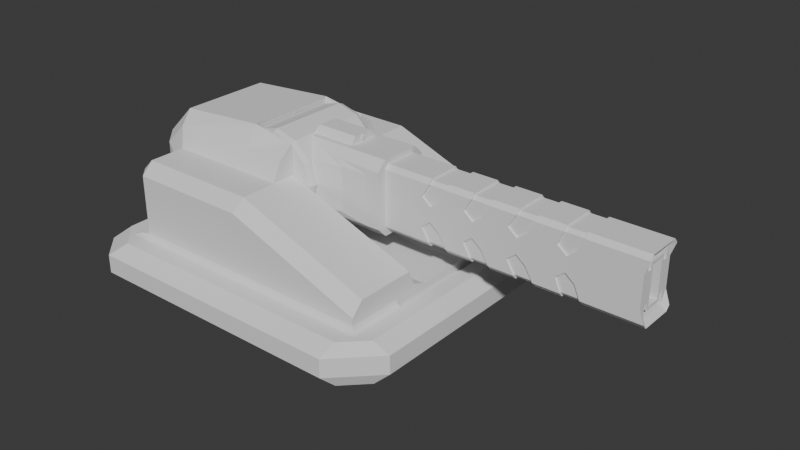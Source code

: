 # Source: heavyrailsniper.blend  (saved by Blender 4.2.66; exported with 4.5.12 LTS)
import bpy
from mathutils import Matrix  # noqa: F401  (used for matrix-valued properties, if any)

bpy.ops.wm.read_factory_settings(use_empty=True)
scene = bpy.context.scene
scene.name = 'Scene'

# ---- collections
col_seut__scene = bpy.data.collections.new('SEUT (Scene)'); scene.collection.children.link(col_seut__scene)
col_main__scene = bpy.data.collections.new('Main (Scene)'); col_seut__scene.children.link(col_main__scene)
col_collision___main__scene = bpy.data.collections.new('Collision - Main (Scene)'); col_seut__scene.children.link(col_collision___main__scene)
col_bs1__scene = bpy.data.collections.new('BS1 (Scene)'); col_seut__scene.children.link(col_bs1__scene)
col_bs2__scene = bpy.data.collections.new('BS2 (Scene)'); col_seut__scene.children.link(col_bs2__scene)
col_bs3__scene = bpy.data.collections.new('BS3 (Scene)'); col_seut__scene.children.link(col_bs3__scene)
col_lod1__scene = bpy.data.collections.new('LOD1 (Scene)'); col_seut__scene.children.link(col_lod1__scene)
col_lod2__scene = bpy.data.collections.new('LOD2 (Scene)'); col_seut__scene.children.link(col_lod2__scene)
col_lod3__scene = bpy.data.collections.new('LOD3 (Scene)'); col_seut__scene.children.link(col_lod3__scene)
col_bs1_lod1__scene = bpy.data.collections.new('BS1_LOD1 (Scene)'); col_seut__scene.children.link(col_bs1_lod1__scene)

# ---- world
world_world = bpy.data.worlds.new('World'); scene.world = world_world
world_world.use_nodes = True; world_world.node_tree.nodes.clear()
_N = world_world.node_tree.nodes; _L = world_world.node_tree.links
n0 = _N.new('ShaderNodeOutputWorld'); n0.name = 'World Output'; n0.location = (300, 300)
n1 = _N.new('ShaderNodeBackground'); n1.name = 'Background'; n1.location = (10, 300)
n1.inputs[0].default_value = (0.05088, 0.05088, 0.05088, 1.0)
_L.new(n1.outputs[0], n0.inputs[0])
n0.is_active_output = True
world_world.color = (0.05088, 0.05088, 0.05088)
world_world.sun_shadow_jitter_overblur = 0.0

# ---- meshes
me_cube_001 = bpy.data.meshes.new('Cube.001')
me_cube_001.from_pydata([(3.027, -0.6875, -0.6718), (3.027, -0.5581, -0.8231), (3.027, -0.5581, 1.355), (3.027, -0.6875, 1.203), (3.027, 0.5581, -0.8231), (3.027, 0.6875, -0.6718), (3.027, 0.6875, 1.203), (3.027, 0.5581, 1.355), (3.027, 1.0, -0.6718), (3.027, 0.6875, -0.9843), (3.027, 0.6875, 1.516), (3.027, 1.0, 1.203), (3.027, -0.6875, -0.9843), (3.027, -1.0, -0.6718), (3.027, -1.0, 1.203), (3.027, -0.6875, 1.516), (10.53, 0.6875, -0.6718), (10.53, 0.5581, -0.8231), (10.53, 0.5581, 1.355), (10.53, 0.6875, 1.203), (10.53, -0.5581, -0.8231), (10.53, -0.6875, -0.6718), (10.53, -0.6875, 1.203), (10.53, -0.5581, 1.355), (3.027, -1.0, -0.2343), (3.027, -1.0, 0.7657), (3.027, 1.0, 0.7657), (3.027, 1.0, -0.2343), (3.027, -0.6875, -0.2343), (3.027, -0.6875, 0.7657), (3.027, 0.6875, 0.7657), (3.027, 0.6875, -0.2343), (10.53, -0.6875, -0.2343), (10.53, -0.6875, 0.7657), (10.53, 0.6875, 0.7657), (10.53, 0.6875, -0.2343), (5.288, -0.5581, -0.8231), (4.665, -0.5581, -0.8231), (6.788, -0.5581, -0.8231), (6.165, -0.5581, -0.8231), (8.288, -0.5581, -0.8231), (7.665, -0.5581, -0.8231), (9.783, -0.5581, -0.8231), (9.17, -0.5581, -0.8231), (9.17, -0.6875, -0.6718), (9.784, -0.6875, -0.6718), (7.664, -0.6875, -0.6718), (8.289, -0.6875, -0.6718), (6.164, -0.6875, -0.6718), (6.789, -0.6875, -0.6718), (4.664, -0.6875, -0.6718), (5.289, -0.6875, -0.6718), (5.289, 0.6875, -0.6718), (4.664, 0.6875, -0.6718), (6.789, 0.6875, -0.6718), (6.164, 0.6875, -0.6718), (8.289, 0.6875, -0.6718), (7.664, 0.6875, -0.6718), (9.784, 0.6875, -0.6718), (9.17, 0.6875, -0.6718), (9.17, 0.5581, -0.8231), (9.783, 0.5581, -0.8231), (7.665, 0.5581, -0.8231), (8.288, 0.5581, -0.8231), (6.165, 0.5581, -0.8231), (6.788, 0.5581, -0.8231), (4.665, 0.5581, -0.8231), (5.288, 0.5581, -0.8231), (5.289, 0.6875, 1.203), (4.664, 0.6875, 1.203), (6.789, 0.6875, 1.203), (6.164, 0.6875, 1.203), (8.289, 0.6875, 1.203), (7.664, 0.6875, 1.203), (9.784, 0.6875, 1.203), (9.17, 0.6875, 1.203), (9.784, -0.6875, 1.203), (9.17, -0.6875, 1.203), (8.289, -0.6875, 1.203), (7.664, -0.6875, 1.203), (6.789, -0.6875, 1.203), (6.164, -0.6875, 1.203), (5.289, -0.6875, 1.203), (4.664, -0.6875, 1.203), (9.17, -0.5581, 1.355), (9.783, -0.5581, 1.355), (7.665, -0.5581, 1.355), (8.288, -0.5581, 1.355), (6.165, -0.5581, 1.355), (6.788, -0.5581, 1.355), (4.665, -0.5581, 1.355), (5.288, -0.5581, 1.355), (5.288, 0.5581, 1.355), (4.665, 0.5581, 1.355), (6.788, 0.5581, 1.355), (6.165, 0.5581, 1.355), (8.288, 0.5581, 1.355), (7.665, 0.5581, 1.355), (9.783, 0.5581, 1.355), (9.17, 0.5581, 1.355), (5.028, -0.6875, 0.7657), (4.401, -0.6875, 0.7657), (4.714, -0.6875, 0.5157), (6.528, -0.6875, 0.7657), (5.901, -0.6875, 0.7657), (6.214, -0.6875, 0.5157), (8.028, -0.6875, 0.7657), (7.401, -0.6875, 0.7657), (7.714, -0.6875, 0.5157), (9.6, -0.6875, 0.7657), (8.986, -0.6875, 0.7657), (9.293, -0.6875, 0.5157), (4.401, -0.6875, -0.2343), (5.028, -0.6875, -0.2343), (4.714, -0.6875, 0.01571), (5.901, -0.6875, -0.2343), (6.528, -0.6875, -0.2343), (6.214, -0.6875, 0.01571), (7.401, -0.6875, -0.2343), (8.028, -0.6875, -0.2343), (7.714, -0.6875, 0.01571), (8.986, -0.6875, -0.2343), (9.6, -0.6875, -0.2343), (9.293, -0.6875, 0.01571), (5.028, 0.6875, -0.2343), (4.401, 0.6875, -0.2343), (4.714, 0.6875, 0.01571), (6.528, 0.6875, -0.2343), (5.901, 0.6875, -0.2343), (6.214, 0.6875, 0.01571), (8.028, 0.6875, -0.2343), (7.401, 0.6875, -0.2343), (7.714, 0.6875, 0.01571), (9.6, 0.6875, -0.2343), (8.986, 0.6875, -0.2343), (9.293, 0.6875, 0.01571), (4.401, 0.6875, 0.7657), (5.028, 0.6875, 0.7657), (4.714, 0.6875, 0.5157), (5.901, 0.6875, 0.7657), (6.528, 0.6875, 0.7657), (6.214, 0.6875, 0.5157), (7.401, 0.6875, 0.7657), (8.028, 0.6875, 0.7657), (7.714, 0.6875, 0.5157), (8.986, 0.6875, 0.7657), (9.6, 0.6875, 0.7657), (9.293, 0.6875, 0.5157), (4.714, -0.625, 0.5157), (5.028, -0.625, 0.7657), (4.401, -0.625, 0.7657), (6.214, -0.625, 0.5157), (6.528, -0.625, 0.7657), (5.901, -0.625, 0.7657), (7.714, -0.625, 0.5157), (8.028, -0.625, 0.7657), (7.401, -0.625, 0.7657), (9.293, -0.625, 0.5157), (9.6, -0.625, 0.7657), (8.986, -0.625, 0.7657), (4.714, -0.625, 0.01571), (4.401, -0.625, -0.2343), (5.028, -0.625, -0.2343), (6.214, -0.625, 0.01571), (5.901, -0.625, -0.2343), (6.528, -0.625, -0.2343), (7.714, -0.625, 0.01571), (7.401, -0.625, -0.2343), (8.028, -0.625, -0.2343), (9.293, -0.625, 0.01571), (8.986, -0.625, -0.2343), (9.6, -0.625, -0.2343), (4.714, 0.625, 0.01571), (5.028, 0.625, -0.2343), (4.401, 0.625, -0.2343), (6.214, 0.625, 0.01571), (6.528, 0.625, -0.2343), (5.901, 0.625, -0.2343), (7.714, 0.625, 0.01571), (8.028, 0.625, -0.2343), (7.401, 0.625, -0.2343), (9.293, 0.625, 0.01571), (9.6, 0.625, -0.2343), (8.986, 0.625, -0.2343), (4.714, 0.625, 0.5157), (4.401, 0.625, 0.7657), (5.028, 0.625, 0.7657), (6.214, 0.625, 0.5157), (5.901, 0.625, 0.7657), (6.528, 0.625, 0.7657), (7.714, 0.625, 0.5157), (7.401, 0.625, 0.7657), (8.028, 0.625, 0.7657), (9.293, 0.625, 0.5157), (8.986, 0.625, 0.7657), (9.6, 0.625, 0.7657), (5.289, 0.6304, -0.6465), (4.664, 0.6279, -0.653), (6.789, 0.6304, -0.6465), (6.164, 0.6279, -0.653), (8.289, 0.6304, -0.6465), (7.664, 0.6279, -0.653), (9.784, 0.6299, -0.6476), (9.17, 0.6281, -0.6523), (5.289, -0.6304, 1.178), (4.664, -0.6279, 1.184), (6.789, -0.6304, 1.178), (6.164, -0.6279, 1.184), (8.289, -0.6304, 1.178), (7.664, -0.6279, 1.184), (9.784, -0.6299, 1.179), (9.17, -0.6281, 1.184), (4.665, 0.5319, -0.7663), (5.288, 0.5319, -0.7663), (5.288, -0.5319, -0.7663), (4.665, -0.5319, -0.7663), (6.165, 0.5319, -0.7663), (6.788, 0.5319, -0.7663), (6.788, -0.5319, -0.7663), (6.165, -0.5319, -0.7663), (7.665, 0.5319, -0.7663), (8.288, 0.5319, -0.7663), (8.288, -0.5319, -0.7663), (7.665, -0.5319, -0.7663), (9.17, 0.5319, -0.7663), (9.783, 0.5319, -0.7663), (9.783, -0.5319, -0.7663), (9.17, -0.5319, -0.7663), (4.665, -0.5319, 1.298), (5.288, -0.5319, 1.298), (5.288, 0.5319, 1.298), (4.665, 0.5319, 1.298), (6.165, -0.5319, 1.298), (6.788, -0.5319, 1.298), (6.788, 0.5319, 1.298), (6.165, 0.5319, 1.298), (7.665, -0.5319, 1.298), (8.288, -0.5319, 1.298), (8.288, 0.5319, 1.298), (7.665, 0.5319, 1.298), (9.17, -0.5319, 1.298), (9.783, -0.5319, 1.298), (9.783, 0.5319, 1.298), (9.17, 0.5319, 1.298), (5.289, 0.6304, 1.178), (4.664, 0.6279, 1.184), (6.789, 0.6304, 1.178), (6.164, 0.6279, 1.184), (8.289, 0.6304, 1.178), (7.664, 0.6279, 1.184), (9.784, 0.6299, 1.179), (9.17, 0.6281, 1.184), (4.664, -0.6279, -0.653), (5.289, -0.6304, -0.6465), (6.164, -0.6279, -0.653), (6.789, -0.6304, -0.6465), (7.664, -0.6279, -0.653), (8.289, -0.6304, -0.6465), (9.17, -0.6281, -0.6523), (9.784, -0.6299, -0.6476), (11.56, 0.4707, -0.6049), (11.56, 0.4707, 1.136), (11.56, -0.4707, -0.6049), (11.56, -0.4707, 1.136), (11.56, -0.4793, 0.7657), (11.56, 0.4793, -0.2343), (11.56, -0.4793, -0.2343), (11.56, 0.4793, 0.7657), (11.71, 0.6875, -0.6718), (11.71, 0.5581, -0.8231), (11.71, 0.5581, 1.355), (11.71, 0.6875, 1.203), (11.71, -0.5581, -0.8231), (11.71, -0.6875, -0.6718), (11.71, -0.6875, 1.203), (11.71, -0.5581, 1.355), (11.56, -0.6875, 0.7657), (11.56, 0.6875, -0.2343), (11.56, -0.6875, -0.2343), (11.56, 0.6875, 0.7657), (3.027, -0.3263, 0.7639), (3.027, -0.3212, 0.9833), (3.027, 0.3263, -0.2325), (3.027, 0.3212, -0.4519), (3.027, -0.3263, -0.2325), (3.027, 0.3263, 0.7639), (3.027, -0.3212, -0.4519), (3.027, 0.3212, 0.9833), (3.027, -0.4793, 0.7657), (3.027, -0.4707, 1.136), (3.027, 0.4793, -0.2343), (3.027, 0.4707, -0.6049), (3.027, -0.4793, -0.2343), (3.027, 0.4793, 0.7657), (3.027, -0.4707, -0.6049), (3.027, 0.4707, 1.136), (11.56, -0.4793, -0.2343), (11.56, -0.4793, 0.7657), (11.56, 0.4793, 0.7657), (11.56, 0.4793, -0.2343), (11.56, -0.2438, 0.763), (11.56, -0.2406, 0.9008), (11.56, 0.2438, -0.2316), (11.56, 0.2406, -0.3694), (11.56, -0.2438, -0.2316), (11.56, 0.2438, 0.763), (11.56, -0.2406, -0.3694), (11.56, 0.2406, 0.9008), (11.56, -0.3263, 0.7639), (11.56, -0.3212, 0.9833), (11.56, 0.3263, -0.2325), (11.56, 0.3212, -0.4519), (11.56, -0.3263, -0.2325), (11.56, 0.3263, 0.7639), (11.56, -0.3212, -0.4519), (11.56, 0.3212, 0.9833), (3.027, -0.2438, 0.763), (3.027, -0.2406, 0.9008), (3.027, 0.2438, -0.2316), (3.027, 0.2406, -0.3694), (3.027, -0.2438, -0.2316), (3.027, 0.2438, 0.763), (3.027, -0.2406, -0.3694), (3.027, 0.2406, 0.9008), (0.09496, 0.6875, -0.9843), (0.09496, 0.6875, 1.516), (0.09496, -0.6875, -0.9843), (0.09496, -0.6875, 1.516), (3.027, -1.0, 1.016), (3.027, 1.0, -0.4843), (3.027, -1.0, -0.4843), (3.027, -1.0, 0.2657), (3.027, 1.0, 1.016), (3.027, 1.0, 0.2657), (0.1575, 0.75, -0.9218), (2.503, 1.0, -0.6718), (0.5632, 0.875, -0.7968), (1.422, 0.9665, -0.7053), (2.503, -1.0, -0.6718), (0.1575, -0.75, -0.9218), (1.422, -0.9665, -0.7053), (0.5632, -0.875, -0.7968), (0.1575, -0.75, 1.453), (2.503, -1.0, 1.203), (0.5632, -0.875, 1.328), (1.422, -0.9665, 1.237), (0.595, -1.26, 1.016), (2.54, -1.0, 1.016), (0.8556, -1.2, 1.016), (1.568, -1.054, 1.016), (2.503, 1.0, 1.203), (0.1575, 0.75, 1.453), (1.422, 0.9665, 1.237), (0.5632, 0.875, 1.328), (0.595, 1.26, 1.016), (2.54, 1.0, 1.016), (0.8556, 1.2, 1.016), (1.568, 1.054, 1.016), (0.662, -1.273, 0.7657), (2.554, -1.0, 0.7657), (0.9154, -1.207, 0.7657), (1.608, -1.055, 0.7657), (0.7959, 1.26, 0.2657), (2.581, 1.0, 0.2657), (1.035, 1.2, 0.2657), (1.688, 1.054, 0.2657), (0.7959, -1.26, 0.2657), (2.581, -1.0, 0.2657), (1.035, -1.2, 0.2657), (1.688, -1.054, 0.2657), (0.662, 1.273, 0.7657), (2.554, 1.0, 0.7657), (0.9154, 1.207, 0.7657), (1.608, 1.055, 0.7657), (0.662, -1.273, -0.2343), (2.554, -1.0, -0.2343), (0.9154, -1.207, -0.2343), (1.608, -1.055, -0.2343), (0.595, -1.26, -0.4843), (2.54, -1.0, -0.4843), (0.8556, -1.2, -0.4843), (1.568, -1.054, -0.4843), (0.595, 1.26, -0.4843), (2.54, 1.0, -0.4843), (0.8556, 1.2, -0.4843), (1.568, 1.054, -0.4843), (0.662, 1.273, -0.2343), (2.554, 1.0, -0.2343), (0.9154, 1.207, -0.2343), (1.608, 1.055, -0.2343), (-0.7041, 1.559, 1.693), (-0.7041, 1.387, 1.766), (-0.7041, -1.559, 1.693), (-0.7041, -1.387, 1.766), (0.009692, 1.559, 1.502), (0.04593, 1.387, 1.565), (0.009692, -1.559, 1.502), (0.04593, -1.387, 1.565), (0.595, 1.387, 1.016), (0.5322, 1.559, 0.9795), (0.5322, -1.559, 0.9795), (0.595, -1.387, 1.016), (0.7959, 1.387, 0.2657), (0.7235, 1.559, 0.2657), (0.7235, -1.559, 0.2657), (0.7959, -1.387, 0.2657), (0.595, 1.387, -0.4843), (0.5322, 1.559, -0.4481), (0.5322, -1.559, -0.4481), (0.595, -1.387, -0.4843), (0.009692, 1.559, -0.9706), (0.04593, 1.387, -1.033), (0.009692, -1.559, -0.9706), (0.04593, -1.387, -1.033), (-0.7041, 1.559, -1.162), (-0.7041, 1.387, -1.234), (-0.7041, -1.559, -1.162), (-0.7041, -1.387, -1.234), (-1.418, 1.559, -0.9706), (-1.454, 1.387, -1.033), (-1.418, -1.559, -0.9706), (-1.454, -1.387, -1.033), (-1.94, 1.559, -0.4481), (-2.003, 1.387, -0.4843), (-1.94, -1.559, -0.4481), (-2.003, -1.387, -0.4843), (-2.132, 1.559, 0.2657), (-2.204, 1.387, 0.2657), (-2.132, -1.559, 0.2657), (-2.204, -1.387, 0.2657), (-1.94, 1.559, 0.9795), (-2.003, 1.387, 1.016), (-1.94, -1.559, 0.9795), (-2.003, -1.387, 1.016), (-1.418, 1.559, 1.502), (-1.454, 1.387, 1.565), (-1.418, -1.559, 1.502), (-1.454, -1.387, 1.565), (0.04593, -0.6875, 1.565), (0.04593, 0.6875, 1.565), (1.561, 0.6875, 1.516), (1.561, -0.6875, 1.516), (0.09496, 0.5156, 1.516), (0.09496, -0.5156, 1.516), (0.04593, -0.5156, 1.565), (0.04593, 0.5156, 1.565), (1.561, -0.5156, 1.516), (1.561, 0.5156, 1.516), (0.09496, 0.3438, 1.766), (0.09496, -0.3438, 1.766), (1.561, -0.3438, 1.766), (1.561, 0.3438, 1.766), (1.561, -0.4297, 1.641), (1.561, 0.4297, 1.641), (1.591, 0.0975, 1.641), (1.591, 0.08444, 1.592), (1.591, 0.04875, 1.556), (1.591, 0.0, 1.543), (1.591, -0.04875, 1.556), (1.591, -0.08444, 1.592), (1.591, -0.0975, 1.641), (1.591, -0.08444, 1.689), (1.591, -0.04875, 1.725), (1.591, 0.0, 1.738), (1.591, 0.04875, 1.725), (1.591, 0.08444, 1.689), (1.561, -0.0975, 1.641), (1.561, -0.08444, 1.689), (1.561, -0.04875, 1.725), (1.561, 0.08444, 1.689), (1.561, 0.04875, 1.725), (1.561, 0.0, 1.738), (1.561, -0.04875, 1.556), (1.561, -0.08444, 1.592), (1.561, 0.0, 1.543), (1.561, 0.04875, 1.556), (1.561, 0.08444, 1.592), (1.561, 0.0975, 1.641)], [], [(122, 45, 21, 32), (5, 4, 9, 8), (7, 6, 11, 10), (1, 0, 13, 12), (3, 2, 15, 14), (4, 1, 12, 9), (29, 3, 14, 328, 25), (2, 7, 10, 15), (31, 5, 8, 329, 27), (32, 21, 273, 278), (30, 6, 69, 136), (76, 109, 33, 22), (119, 47, 44, 121), (78, 106, 110, 77), (146, 74, 19, 34), (96, 87, 84, 99), (45, 42, 20, 21), (87, 78, 77, 84), (31, 30, 136, 138, 126, 125), (61, 58, 16, 17), (17, 16, 268, 269), (35, 34, 279, 277), (6, 30, 26, 332, 11), (30, 31, 27, 333, 26), (0, 28, 24, 330, 13), (28, 29, 25, 331, 24), (124, 126, 138, 137, 139, 141, 129, 128), (127, 129, 141, 140, 142, 144, 132, 131), (130, 132, 144, 143, 145, 147, 135, 134), (133, 135, 147, 146, 34, 35), (67, 52, 55, 64), (65, 54, 57, 62), (63, 56, 59, 60), (58, 133, 35, 16), (100, 102, 114, 113, 115, 117, 105, 104), (103, 105, 117, 116, 118, 120, 108, 107), (106, 108, 120, 119, 121, 123, 111, 110), (109, 111, 123, 122, 32, 33), (98, 85, 23, 18), (2, 3, 83, 90), (91, 82, 81, 88), (89, 80, 79, 86), (51, 36, 39, 48), (49, 38, 41, 46), (47, 40, 43, 44), (42, 61, 17, 20), (29, 28, 112, 114, 102, 101), (7, 2, 90, 93), (92, 91, 88, 95), (94, 89, 86, 97), (137, 68, 71, 139), (140, 70, 73, 142), (143, 72, 75, 145), (74, 98, 18, 19), (3, 29, 101, 83), (82, 100, 104, 81), (80, 103, 107, 79), (85, 76, 22, 23), (4, 5, 53, 66), (28, 0, 50, 112), (113, 51, 48, 115), (116, 49, 46, 118), (6, 7, 93, 69), (68, 92, 95, 71), (70, 94, 97, 73), (72, 96, 99, 75), (5, 31, 125, 53), (52, 124, 128, 55), (54, 127, 131, 57), (56, 130, 134, 59), (1, 4, 66, 37), (36, 67, 64, 39), (38, 65, 62, 41), (40, 63, 60, 43), (104, 105, 151, 153), (44, 43, 227, 258), (57, 131, 180, 201), (94, 70, 246, 234), (42, 45, 259, 226), (69, 93, 231, 245), (105, 103, 152, 151), (46, 41, 223, 256), (130, 56, 200, 179), (101, 102, 148, 150), (40, 47, 257, 222), (55, 128, 177, 199), (92, 68, 244, 230), (48, 39, 219, 254), (99, 84, 240, 243), (102, 100, 149, 148), (38, 49, 255, 218), (127, 54, 198, 176), (50, 37, 215, 252), (53, 125, 174, 197), (85, 98, 242, 241), (36, 51, 253, 214), (60, 59, 203, 224), (124, 52, 196, 173), (97, 86, 236, 239), (58, 61, 225, 202), (146, 147, 193, 195), (62, 57, 201, 220), (87, 96, 238, 237), (56, 63, 221, 200), (147, 145, 194, 193), (64, 55, 199, 216), (143, 144, 190, 192), (95, 88, 232, 235), (54, 65, 217, 198), (66, 53, 197, 212), (144, 142, 191, 190), (89, 94, 234, 233), (52, 67, 213, 196), (140, 141, 187, 189), (145, 75, 251, 194), (93, 90, 228, 231), (74, 146, 195, 250), (141, 139, 188, 187), (142, 73, 249, 191), (137, 138, 184, 186), (91, 92, 230, 229), (72, 143, 192, 248), (139, 71, 247, 188), (138, 136, 185, 184), (43, 60, 224, 227), (70, 140, 189, 246), (134, 135, 181, 183), (136, 69, 245, 185), (61, 42, 226, 225), (68, 137, 186, 244), (0, 1, 37, 50), (149, 150, 148), (152, 153, 151), (155, 156, 154), (158, 159, 157), (161, 162, 160), (164, 165, 163), (167, 168, 166), (170, 171, 169), (173, 174, 172), (176, 177, 175), (179, 180, 178), (182, 183, 181), (185, 186, 184), (188, 189, 187), (191, 192, 190), (194, 195, 193), (173, 196, 197, 174), (176, 198, 199, 177), (179, 200, 201, 180), (182, 202, 203, 183), (149, 204, 205, 150), (152, 206, 207, 153), (155, 208, 209, 156), (158, 210, 211, 159), (213, 214, 215, 212), (217, 218, 219, 216), (221, 222, 223, 220), (225, 226, 227, 224), (229, 230, 231, 228), (233, 234, 235, 232), (237, 238, 239, 236), (241, 242, 243, 240), (230, 244, 245, 231), (234, 246, 247, 235), (238, 248, 249, 239), (242, 250, 251, 243), (204, 229, 228, 205), (206, 233, 232, 207), (208, 237, 236, 209), (210, 241, 240, 211), (253, 162, 161, 252), (255, 165, 164, 254), (257, 168, 167, 256), (259, 171, 170, 258), (244, 186, 185, 245), (246, 189, 188, 247), (248, 192, 191, 249), (250, 195, 194, 251), (196, 213, 212, 197), (198, 217, 216, 199), (200, 221, 220, 201), (202, 225, 224, 203), (214, 253, 252, 215), (218, 255, 254, 219), (222, 257, 256, 223), (226, 259, 258, 227), (133, 58, 202, 182), (108, 106, 155, 154), (71, 95, 235, 247), (96, 72, 248, 238), (59, 134, 183, 203), (107, 108, 154, 156), (100, 82, 204, 149), (111, 109, 158, 157), (73, 97, 239, 249), (98, 74, 250, 242), (83, 101, 150, 205), (110, 111, 157, 159), (103, 80, 206, 152), (114, 112, 161, 160), (75, 99, 243, 251), (82, 91, 229, 204), (81, 104, 153, 207), (113, 114, 160, 162), (90, 83, 205, 228), (106, 78, 208, 155), (117, 115, 164, 163), (80, 89, 233, 206), (88, 81, 207, 232), (79, 107, 156, 209), (116, 117, 163, 165), (78, 87, 237, 208), (109, 76, 210, 158), (120, 118, 167, 166), (86, 79, 209, 236), (76, 85, 241, 210), (77, 110, 159, 211), (119, 120, 166, 168), (84, 77, 211, 240), (123, 121, 170, 169), (67, 36, 214, 213), (51, 113, 162, 253), (122, 123, 169, 171), (112, 50, 252, 161), (37, 66, 212, 215), (126, 124, 173, 172), (49, 116, 165, 255), (65, 38, 218, 217), (125, 126, 172, 174), (115, 48, 254, 164), (129, 127, 176, 175), (39, 64, 216, 219), (47, 119, 168, 257), (128, 129, 175, 177), (118, 46, 256, 167), (63, 40, 222, 221), (132, 130, 179, 178), (45, 122, 171, 259), (41, 62, 220, 223), (131, 132, 178, 180), (121, 44, 258, 170), (135, 133, 182, 181), (261, 263, 289, 295), (16, 35, 277, 268), (20, 17, 269, 272), (19, 18, 270, 271), (33, 32, 278, 276), (22, 33, 276, 274), (21, 20, 272, 273), (34, 19, 271, 279), (18, 23, 275, 270), (23, 22, 274, 275), (260, 269, 268), (261, 271, 270), (262, 273, 272), (263, 275, 274), (262, 269, 260), (263, 276, 264), (261, 275, 263), (262, 278, 273), (266, 264, 276, 278), (261, 279, 271), (288, 292, 296, 297), (264, 266, 292, 288), (267, 261, 295, 293), (260, 265, 290, 291), (262, 260, 291, 294), (263, 264, 288, 289), (266, 262, 294, 292), (280, 281, 289, 288), (282, 283, 291, 290), (285, 287, 315, 313), (286, 284, 292, 294), (283, 286, 294, 291), (287, 285, 293, 295), (281, 287, 295, 289), (303, 302, 318, 319), (312, 308, 297, 296), (281, 280, 308, 309), (287, 281, 309, 315), (284, 286, 314, 312), (283, 282, 310, 311), (280, 288, 297, 308), (286, 283, 311, 314), (292, 284, 312, 296), (300, 301, 309, 308), (302, 303, 311, 310), (304, 300, 308, 312), (305, 302, 310, 313), (306, 304, 312, 314), (303, 306, 314, 311), (307, 305, 313, 315), (301, 307, 315, 309), (318, 321, 323, 317, 316, 320, 322, 319), (305, 307, 323, 321), (304, 306, 322, 320), (300, 304, 320, 316), (301, 300, 316, 317), (307, 301, 317, 323), (306, 303, 319, 322), (302, 305, 321, 318), (262, 272, 269), (263, 274, 276), (261, 270, 275), (260, 268, 277), (262, 266, 278), (435, 437, 393, 391), (415, 417, 421, 419), (419, 421, 425, 423), (423, 425, 429, 427), (427, 429, 433, 431), (431, 433, 437, 435), (327, 438, 397, 401, 346, 342), (396, 392, 436, 432, 428, 424, 420, 416, 412, 408, 404, 400), (391, 393, 397, 438, 444, 445, 439, 395), (331, 25, 359, 367), (411, 413, 417, 415), (346, 401, 405, 366, 358), (342, 344, 345, 343, 14, 15, 441, 327), (324, 9, 12, 326), (24, 331, 367, 375), (329, 383, 387, 27), (260, 277, 299, 265), (299, 277, 279, 298), (298, 279, 261, 267), (441, 15, 10, 440, 447, 446), (405, 409, 378, 374, 366), (402, 398, 354, 370, 362), (328, 14, 343, 347), (25, 328, 347, 359), (350, 11, 332, 355), (355, 332, 26, 371), (379, 330, 24, 375), (371, 26, 333, 363), (338, 13, 330, 379), (334, 336, 337, 335, 8, 9, 324), (326, 12, 13, 338, 340, 341, 339), (382, 406, 402, 362, 386), (378, 409, 413, 411, 406, 382, 334, 324, 326, 339), (363, 333, 27, 387), (10, 11, 350, 352, 353, 351, 325, 440), (370, 354, 356, 372), (372, 356, 357, 373), (373, 357, 355, 371), (354, 351, 353, 356), (356, 353, 352, 357), (357, 352, 350, 355), (334, 382, 384, 336), (336, 384, 385, 337), (337, 385, 383, 335), (382, 386, 388, 384), (384, 388, 389, 385), (385, 389, 387, 383), (386, 362, 364, 388), (388, 364, 365, 389), (389, 365, 363, 387), (362, 370, 372, 364), (364, 372, 373, 365), (365, 373, 371, 363), (374, 378, 380, 376), (376, 380, 381, 377), (377, 381, 379, 375), (378, 339, 341, 380), (380, 341, 340, 381), (381, 340, 338, 379), (358, 366, 368, 360), (360, 368, 369, 361), (361, 369, 367, 359), (366, 374, 376, 368), (368, 376, 377, 369), (369, 377, 375, 367), (342, 346, 348, 344), (344, 348, 349, 345), (345, 349, 347, 343), (346, 358, 360, 348), (348, 360, 361, 349), (349, 361, 359, 347), (8, 335, 383, 329), (391, 395, 394, 390), (397, 393, 392, 396), (395, 398, 399, 394), (401, 397, 396, 400), (398, 402, 403, 399), (405, 401, 400, 404), (402, 406, 407, 403), (409, 405, 404, 408), (406, 411, 410, 407), (413, 409, 408, 412), (411, 415, 414, 410), (417, 413, 412, 416), (415, 419, 418, 414), (421, 417, 416, 420), (419, 423, 422, 418), (425, 421, 420, 424), (423, 427, 426, 422), (429, 425, 424, 428), (427, 431, 430, 426), (433, 429, 428, 432), (431, 435, 434, 430), (437, 433, 432, 436), (435, 391, 390, 434), (393, 437, 436, 392), (390, 394, 399, 403, 407, 410, 414, 418, 422, 426, 430, 434), (354, 398, 395, 439, 325, 351), (443, 444, 438, 327), (442, 447, 440, 325), (327, 441, 446, 443), (449, 448, 445, 444), (325, 439, 445, 442), (443, 449, 444), (449, 450, 451, 448), (443, 446, 452, 450, 449), (447, 442, 448, 451, 453), (445, 448, 442), (455, 454, 465, 464, 463, 462, 461, 460, 459, 458, 457, 456), (298, 267, 265, 299), (293, 285, 313, 267), (313, 310, 265, 267), (310, 282, 290, 265), (451, 450, 452, 466, 467, 468, 471, 470, 469, 477, 453), (466, 452, 446, 447, 453, 477, 476, 475, 474, 472, 473), (454, 455, 476, 477), (455, 456, 475, 476), (456, 457, 474, 475), (457, 458, 472, 474), (458, 459, 473, 472), (473, 459, 460, 466), (466, 460, 461, 467), (467, 461, 462, 468), (462, 463, 471, 468), (463, 464, 470, 471), (464, 465, 469, 470), (469, 465, 454, 477)])
_uv = me_cube_001.uv_layers.new(name='UVMap')
_uv.uv.foreach_set('vector', [0.4569, 0.7109, 0.4192, 0.7109, 0.4192, 0.7109, 0.4569, 0.7109, 0.4192, 0.5391, 0.4062, 0.5552, 0.375, 0.5391, 0.4062, 0.5, 0.5938, 0.5552, 0.5808, 0.5391, 0.5938, 0.5, 0.625, 0.5391, 0.4062, 0.6948, 0.4192, 0.7109, 0.4062, 0.75, 0.375, 0.7109, 0.5808, 0.7109, 0.5937, 0.6948, 0.625, 0.7109, 0.5938, 0.75, 0.4062, 0.5552, 0.4062, 0.6948, 0.375, 0.7109, 0.375, 0.5391, 0.5431, 0.7109, 0.5808, 0.7109, 0.5938, 0.75, 0.5719, 0.75, 0.55, 0.75, 0.5937, 0.6948, 0.5938, 0.5552, 0.625, 0.5391, 0.625, 0.7109, 0.4569, 0.5391, 0.4192, 0.5391, 0.4062, 0.5, 0.4281, 0.5, 0.45, 0.5, 0.4569, 0.7109, 0.4192, 0.7109, 0.4192, 0.7109, 0.4569, 0.7109, 0.5431, 0.5391, 0.5808, 0.5391, 0.5808, 0.5391, 0.5431, 0.5391, 0.5808, 0.7109, 0.5431, 0.7109, 0.5431, 0.7109, 0.5808, 0.7109, 0.4569, 0.7109, 0.4192, 0.7109, 0.4192, 0.7109, 0.4569, 0.7109, 0.5808, 0.7109, 0.5431, 0.7109, 0.5431, 0.7109, 0.5808, 0.7109, 0.5431, 0.5391, 0.5808, 0.5391, 0.5808, 0.5391, 0.5431, 0.5391, 0.5938, 0.5552, 0.5938, 0.6948, 0.5938, 0.6948, 0.5938, 0.5552, 0.4192, 0.7109, 0.4062, 0.6948, 0.4062, 0.6948, 0.4192, 0.7109, 0.5938, 0.6948, 0.5808, 0.7109, 0.5808, 0.7109, 0.5938, 0.6948, 0.4569, 0.5391, 0.5431, 0.5391, 0.5431, 0.5391, 0.5215, 0.5391, 0.4785, 0.5391, 0.4569, 0.5391, 0.4063, 0.5552, 0.4192, 0.5391, 0.4192, 0.5391, 0.4062, 0.5552, 0.4062, 0.5552, 0.4192, 0.5391, 0.4192, 0.5391, 0.4062, 0.5552, 0.4569, 0.5391, 0.5431, 0.5391, 0.5431, 0.5391, 0.4569, 0.5391, 0.5808, 0.5391, 0.5431, 0.5391, 0.55, 0.5, 0.5719, 0.5, 0.5938, 0.5, 0.5431, 0.5391, 0.4569, 0.5391, 0.45, 0.5, 0.5, 0.5, 0.55, 0.5, 0.4192, 0.7109, 0.4569, 0.7109, 0.45, 0.75, 0.4281, 0.75, 0.4062, 0.75, 0.4569, 0.7109, 0.5431, 0.7109, 0.55, 0.75, 0.5, 0.75, 0.45, 0.75, 0.4569, 0.5391, 0.4785, 0.5391, 0.5215, 0.5391, 0.5431, 0.5391, 0.5431, 0.5391, 0.5215, 0.5391, 0.4785, 0.5391, 0.4569, 0.5391, 0.4569, 0.5391, 0.4785, 0.5391, 0.5215, 0.5391, 0.5431, 0.5391, 0.5431, 0.5391, 0.5215, 0.5391, 0.4785, 0.5391, 0.4569, 0.5391, 0.4569, 0.5391, 0.4785, 0.5391, 0.5215, 0.5391, 0.5431, 0.5391, 0.5431, 0.5391, 0.5215, 0.5391, 0.4785, 0.5391, 0.4569, 0.5391, 0.4569, 0.5391, 0.4785, 0.5391, 0.5215, 0.5391, 0.5431, 0.5391, 0.5431, 0.5391, 0.4569, 0.5391, 0.4062, 0.5552, 0.4192, 0.5391, 0.4192, 0.5391, 0.4063, 0.5552, 0.4063, 0.5552, 0.4192, 0.5391, 0.4192, 0.5391, 0.4063, 0.5552, 0.4063, 0.5552, 0.4192, 0.5391, 0.4192, 0.5391, 0.4063, 0.5552, 0.4192, 0.5391, 0.4569, 0.5391, 0.4569, 0.5391, 0.4192, 0.5391, 0.5431, 0.7109, 0.5215, 0.7109, 0.4785, 0.7109, 0.4569, 0.7109, 0.4569, 0.7109, 0.4785, 0.7109, 0.5215, 0.7109, 0.5431, 0.7109, 0.5431, 0.7109, 0.5215, 0.7109, 0.4785, 0.7109, 0.4569, 0.7109, 0.4569, 0.7109, 0.4785, 0.7109, 0.5215, 0.7109, 0.5431, 0.7109, 0.5431, 0.7109, 0.5215, 0.7109, 0.4785, 0.7109, 0.4569, 0.7109, 0.4569, 0.7109, 0.4785, 0.7109, 0.5215, 0.7109, 0.5431, 0.7109, 0.5431, 0.7109, 0.5215, 0.7109, 0.4785, 0.7109, 0.4569, 0.7109, 0.4569, 0.7109, 0.5431, 0.7109, 0.5938, 0.5552, 0.5938, 0.6948, 0.5937, 0.6948, 0.5938, 0.5552, 0.5937, 0.6948, 0.5808, 0.7109, 0.5808, 0.7109, 0.5938, 0.6948, 0.5938, 0.6948, 0.5808, 0.7109, 0.5808, 0.7109, 0.5938, 0.6948, 0.5938, 0.6948, 0.5808, 0.7109, 0.5808, 0.7109, 0.5938, 0.6948, 0.4192, 0.7109, 0.4062, 0.6948, 0.4062, 0.6948, 0.4192, 0.7109, 0.4192, 0.7109, 0.4063, 0.6948, 0.4062, 0.6948, 0.4192, 0.7109, 0.4192, 0.7109, 0.4062, 0.6948, 0.4062, 0.6948, 0.4192, 0.7109, 0.4062, 0.6948, 0.4063, 0.5552, 0.4062, 0.5552, 0.4062, 0.6948, 0.5431, 0.7109, 0.4569, 0.7109, 0.4569, 0.7109, 0.4785, 0.7109, 0.5215, 0.7109, 0.5431, 0.7109, 0.5938, 0.5552, 0.5937, 0.6948, 0.5938, 0.6948, 0.5938, 0.5552, 0.5938, 0.5552, 0.5938, 0.6948, 0.5938, 0.6948, 0.5938, 0.5552, 0.5938, 0.5552, 0.5938, 0.6948, 0.5938, 0.6948, 0.5938, 0.5552, 0.5431, 0.5391, 0.5808, 0.5391, 0.5808, 0.5391, 0.5431, 0.5391, 0.5431, 0.5391, 0.5808, 0.5391, 0.5808, 0.5391, 0.5431, 0.5391, 0.5431, 0.5391, 0.5808, 0.5391, 0.5808, 0.5391, 0.5431, 0.5391, 0.5808, 0.5391, 0.5938, 0.5552, 0.5938, 0.5552, 0.5808, 0.5391, 0.5808, 0.7109, 0.5431, 0.7109, 0.5431, 0.7109, 0.5808, 0.7109, 0.5808, 0.7109, 0.5431, 0.7109, 0.5431, 0.7109, 0.5808, 0.7109, 0.5808, 0.7109, 0.5431, 0.7109, 0.5431, 0.7109, 0.5808, 0.7109, 0.5938, 0.6948, 0.5808, 0.7109, 0.5808, 0.7109, 0.5937, 0.6948, 0.4062, 0.5552, 0.4192, 0.5391, 0.4192, 0.5391, 0.4063, 0.5552, 0.4569, 0.7109, 0.4192, 0.7109, 0.4192, 0.7109, 0.4569, 0.7109, 0.4569, 0.7109, 0.4192, 0.7109, 0.4192, 0.7109, 0.4569, 0.7109, 0.4569, 0.7109, 0.4192, 0.7109, 0.4192, 0.7109, 0.4569, 0.7109, 0.5808, 0.5391, 0.5938, 0.5552, 0.5938, 0.5552, 0.5808, 0.5391, 0.5808, 0.5391, 0.5938, 0.5552, 0.5938, 0.5552, 0.5808, 0.5391, 0.5808, 0.5391, 0.5938, 0.5552, 0.5938, 0.5552, 0.5808, 0.5391, 0.5808, 0.5391, 0.5938, 0.5552, 0.5938, 0.5552, 0.5808, 0.5391, 0.4192, 0.5391, 0.4569, 0.5391, 0.4569, 0.5391, 0.4192, 0.5391, 0.4192, 0.5391, 0.4569, 0.5391, 0.4569, 0.5391, 0.4192, 0.5391, 0.4192, 0.5391, 0.4569, 0.5391, 0.4569, 0.5391, 0.4192, 0.5391, 0.4192, 0.5391, 0.4569, 0.5391, 0.4569, 0.5391, 0.4192, 0.5391, 0.4062, 0.6948, 0.4062, 0.5552, 0.4062, 0.5552, 0.4062, 0.6948, 0.4062, 0.6948, 0.4062, 0.5552, 0.4062, 0.5552, 0.4063, 0.6948, 0.4062, 0.6948, 0.4063, 0.5552, 0.4063, 0.5552, 0.4062, 0.6948, 0.4062, 0.6948, 0.4063, 0.5552, 0.4063, 0.5552, 0.4062, 0.6948, 0.5431, 0.7109, 0.5215, 0.7109, 0.5215, 0.7109, 0.5431, 0.7109, 0.4192, 0.7109, 0.4062, 0.6948, 0.4062, 0.6948, 0.4192, 0.7109, 0.4192, 0.5391, 0.4569, 0.5391, 0.4569, 0.5391, 0.4192, 0.5391, 0.5938, 0.5552, 0.5808, 0.5391, 0.5808, 0.5391, 0.5938, 0.5552, 0.4062, 0.6948, 0.4192, 0.7109, 0.4192, 0.7109, 0.4062, 0.6948, 0.5808, 0.5391, 0.5938, 0.5552, 0.5938, 0.5552, 0.5808, 0.5391, 0.5215, 0.7109, 0.5431, 0.7109, 0.5431, 0.7109, 0.5215, 0.7109, 0.4192, 0.7109, 0.4062, 0.6948, 0.4062, 0.6948, 0.4192, 0.7109, 0.4569, 0.5391, 0.4192, 0.5391, 0.4192, 0.5391, 0.4569, 0.5391, 0.5431, 0.7109, 0.5215, 0.7109, 0.5215, 0.7109, 0.5431, 0.7109, 0.4062, 0.6948, 0.4192, 0.7109, 0.4192, 0.7109, 0.4062, 0.6948, 0.4192, 0.5391, 0.4569, 0.5391, 0.4569, 0.5391, 0.4192, 0.5391, 0.5938, 0.5552, 0.5808, 0.5391, 0.5808, 0.5391, 0.5938, 0.5552, 0.4192, 0.7109, 0.4062, 0.6948, 0.4062, 0.6948, 0.4192, 0.7109, 0.5938, 0.5552, 0.5938, 0.6948, 0.5938, 0.6948, 0.5938, 0.5552, 0.5215, 0.7109, 0.5431, 0.7109, 0.5431, 0.7109, 0.5215, 0.7109, 0.4063, 0.6948, 0.4192, 0.7109, 0.4192, 0.7109, 0.4063, 0.6948, 0.4569, 0.5391, 0.4192, 0.5391, 0.4192, 0.5391, 0.4569, 0.5391, 0.4192, 0.7109, 0.4062, 0.6948, 0.4062, 0.6948, 0.4192, 0.7109, 0.4192, 0.5391, 0.4569, 0.5391, 0.4569, 0.5391, 0.4192, 0.5391, 0.5938, 0.6948, 0.5938, 0.5552, 0.5938, 0.5552, 0.5938, 0.6948, 0.4062, 0.6948, 0.4192, 0.7109, 0.4192, 0.7109, 0.4062, 0.6948, 0.4063, 0.5552, 0.4192, 0.5391, 0.4192, 0.5391, 0.4063, 0.5552, 0.4569, 0.5391, 0.4192, 0.5391, 0.4192, 0.5391, 0.4569, 0.5391, 0.5938, 0.5552, 0.5938, 0.6948, 0.5938, 0.6948, 0.5938, 0.5552, 0.4192, 0.5391, 0.4063, 0.5552, 0.4063, 0.5552, 0.4192, 0.5391, 0.5431, 0.5391, 0.5215, 0.5391, 0.5215, 0.5391, 0.5431, 0.5391, 0.4063, 0.5552, 0.4192, 0.5391, 0.4192, 0.5391, 0.4063, 0.5552, 0.5938, 0.6948, 0.5938, 0.5552, 0.5938, 0.5552, 0.5938, 0.6948, 0.4192, 0.5391, 0.4063, 0.5552, 0.4063, 0.5552, 0.4192, 0.5391, 0.5215, 0.5391, 0.5431, 0.5391, 0.5431, 0.5391, 0.5215, 0.5391, 0.4063, 0.5552, 0.4192, 0.5391, 0.4192, 0.5391, 0.4063, 0.5552, 0.5431, 0.5391, 0.5215, 0.5391, 0.5215, 0.5391, 0.5431, 0.5391, 0.5938, 0.5552, 0.5938, 0.6948, 0.5938, 0.6948, 0.5938, 0.5552, 0.4192, 0.5391, 0.4063, 0.5552, 0.4063, 0.5552, 0.4192, 0.5391, 0.4063, 0.5552, 0.4192, 0.5391, 0.4192, 0.5391, 0.4063, 0.5552, 0.5215, 0.5391, 0.5431, 0.5391, 0.5431, 0.5391, 0.5215, 0.5391, 0.5938, 0.6948, 0.5938, 0.5552, 0.5938, 0.5552, 0.5938, 0.6948, 0.4192, 0.5391, 0.4062, 0.5552, 0.4062, 0.5552, 0.4192, 0.5391, 0.5431, 0.5391, 0.5215, 0.5391, 0.5215, 0.5391, 0.5431, 0.5391, 0.5431, 0.5391, 0.5808, 0.5391, 0.5808, 0.5391, 0.5431, 0.5391, 0.5938, 0.5552, 0.5938, 0.6948, 0.5938, 0.6948, 0.5938, 0.5552, 0.5808, 0.5391, 0.5431, 0.5391, 0.5431, 0.5391, 0.5808, 0.5391, 0.5215, 0.5391, 0.5431, 0.5391, 0.5431, 0.5391, 0.5215, 0.5391, 0.5431, 0.5391, 0.5808, 0.5391, 0.5808, 0.5391, 0.5431, 0.5391, 0.5431, 0.5391, 0.5215, 0.5391, 0.5215, 0.5391, 0.5431, 0.5391, 0.5938, 0.6948, 0.5938, 0.5552, 0.5938, 0.5552, 0.5938, 0.6948, 0.5808, 0.5391, 0.5431, 0.5391, 0.5431, 0.5391, 0.5808, 0.5391, 0.5431, 0.5391, 0.5808, 0.5391, 0.5808, 0.5391, 0.5431, 0.5391, 0.5215, 0.5391, 0.5431, 0.5391, 0.5431, 0.5391, 0.5215, 0.5391, 0.4062, 0.6948, 0.4063, 0.5552, 0.4063, 0.5552, 0.4062, 0.6948, 0.5808, 0.5391, 0.5431, 0.5391, 0.5431, 0.5391, 0.5808, 0.5391, 0.4569, 0.5391, 0.4785, 0.5391, 0.4785, 0.5391, 0.4569, 0.5391, 0.5431, 0.5391, 0.5808, 0.5391, 0.5808, 0.5391, 0.5431, 0.5391, 0.4063, 0.5552, 0.4062, 0.6948, 0.4062, 0.6948, 0.4063, 0.5552, 0.5808, 0.5391, 0.5431, 0.5391, 0.5431, 0.5391, 0.5808, 0.5391, 0.4192, 0.7109, 0.4062, 0.6948, 0.4062, 0.6948, 0.4192, 0.7109, 0.5431, 0.7109, 0.5431, 0.7109, 0.5215, 0.7109, 0.5431, 0.7109, 0.5431, 0.7109, 0.5215, 0.7109, 0.5431, 0.7109, 0.5431, 0.7109, 0.5215, 0.7109, 0.5431, 0.7109, 0.5431, 0.7109, 0.5215, 0.7109, 0.4569, 0.7109, 0.4569, 0.7109, 0.4785, 0.7109, 0.4569, 0.7109, 0.4569, 0.7109, 0.4785, 0.7109, 0.4569, 0.7109, 0.4569, 0.7109, 0.4785, 0.7109, 0.4569, 0.7109, 0.4569, 0.7109, 0.4785, 0.7109, 0.4569, 0.5391, 0.4569, 0.5391, 0.4785, 0.5391, 0.4569, 0.5391, 0.4569, 0.5391, 0.4785, 0.5391, 0.4569, 0.5391, 0.4569, 0.5391, 0.4785, 0.5391, 0.4569, 0.5391, 0.4569, 0.5391, 0.4785, 0.5391, 0.5431, 0.5391, 0.5431, 0.5391, 0.5215, 0.5391, 0.5431, 0.5391, 0.5431, 0.5391, 0.5215, 0.5391, 0.5431, 0.5391, 0.5431, 0.5391, 0.5215, 0.5391, 0.5431, 0.5391, 0.5431, 0.5391, 0.5215, 0.5391, 0.4569, 0.5391, 0.4192, 0.5391, 0.4192, 0.5391, 0.4569, 0.5391, 0.4569, 0.5391, 0.4192, 0.5391, 0.4192, 0.5391, 0.4569, 0.5391, 0.4569, 0.5391, 0.4192, 0.5391, 0.4192, 0.5391, 0.4569, 0.5391, 0.4569, 0.5391, 0.4192, 0.5391, 0.4192, 0.5391, 0.4569, 0.5391, 0.5431, 0.7109, 0.5808, 0.7109, 0.5808, 0.7109, 0.5431, 0.7109, 0.5431, 0.7109, 0.5808, 0.7109, 0.5808, 0.7109, 0.5431, 0.7109, 0.5431, 0.7109, 0.5808, 0.7109, 0.5808, 0.7109, 0.5431, 0.7109, 0.5431, 0.7109, 0.5808, 0.7109, 0.5808, 0.7109, 0.5431, 0.7109, 0.4062, 0.5552, 0.4062, 0.6948, 0.4062, 0.6948, 0.4062, 0.5552, 0.4063, 0.5552, 0.4062, 0.6948, 0.4063, 0.6948, 0.4062, 0.5552, 0.4063, 0.5552, 0.4062, 0.6948, 0.4062, 0.6948, 0.4063, 0.5552, 0.4063, 0.5552, 0.4062, 0.6948, 0.4062, 0.6948, 0.4063, 0.5552, 0.5938, 0.6948, 0.5938, 0.5552, 0.5938, 0.5552, 0.5938, 0.6948, 0.5938, 0.6948, 0.5938, 0.5552, 0.5938, 0.5552, 0.5938, 0.6948, 0.5938, 0.6948, 0.5938, 0.5552, 0.5938, 0.5552, 0.5938, 0.6948, 0.5938, 0.6948, 0.5938, 0.5552, 0.5938, 0.5552, 0.5938, 0.6948, 0.5938, 0.5552, 0.5808, 0.5391, 0.5808, 0.5391, 0.5938, 0.5552, 0.5938, 0.5552, 0.5808, 0.5391, 0.5808, 0.5391, 0.5938, 0.5552, 0.5938, 0.5552, 0.5808, 0.5391, 0.5808, 0.5391, 0.5938, 0.5552, 0.5938, 0.5552, 0.5808, 0.5391, 0.5808, 0.5391, 0.5938, 0.5552, 0.5808, 0.7109, 0.5938, 0.6948, 0.5938, 0.6948, 0.5808, 0.7109, 0.5808, 0.7109, 0.5938, 0.6948, 0.5938, 0.6948, 0.5808, 0.7109, 0.5808, 0.7109, 0.5938, 0.6948, 0.5938, 0.6948, 0.5808, 0.7109, 0.5808, 0.7109, 0.5938, 0.6948, 0.5938, 0.6948, 0.5808, 0.7109, 0.4192, 0.7109, 0.4569, 0.7109, 0.4569, 0.7109, 0.4192, 0.7109, 0.4192, 0.7109, 0.4569, 0.7109, 0.4569, 0.7109, 0.4192, 0.7109, 0.4192, 0.7109, 0.4569, 0.7109, 0.4569, 0.7109, 0.4192, 0.7109, 0.4192, 0.7109, 0.4569, 0.7109, 0.4569, 0.7109, 0.4192, 0.7109, 0.5808, 0.5391, 0.5431, 0.5391, 0.5431, 0.5391, 0.5808, 0.5391, 0.5808, 0.5391, 0.5431, 0.5391, 0.5431, 0.5391, 0.5808, 0.5391, 0.5808, 0.5391, 0.5431, 0.5391, 0.5431, 0.5391, 0.5808, 0.5391, 0.5808, 0.5391, 0.5431, 0.5391, 0.5431, 0.5391, 0.5808, 0.5391, 0.4192, 0.5391, 0.4062, 0.5552, 0.4063, 0.5552, 0.4192, 0.5391, 0.4192, 0.5391, 0.4063, 0.5552, 0.4063, 0.5552, 0.4192, 0.5391, 0.4192, 0.5391, 0.4063, 0.5552, 0.4063, 0.5552, 0.4192, 0.5391, 0.4192, 0.5391, 0.4063, 0.5552, 0.4063, 0.5552, 0.4192, 0.5391, 0.4062, 0.6948, 0.4192, 0.7109, 0.4192, 0.7109, 0.4062, 0.6948, 0.4063, 0.6948, 0.4192, 0.7109, 0.4192, 0.7109, 0.4062, 0.6948, 0.4062, 0.6948, 0.4192, 0.7109, 0.4192, 0.7109, 0.4062, 0.6948, 0.4062, 0.6948, 0.4192, 0.7109, 0.4192, 0.7109, 0.4062, 0.6948, 0.4569, 0.5391, 0.4192, 0.5391, 0.4192, 0.5391, 0.4569, 0.5391, 0.5215, 0.7109, 0.5431, 0.7109, 0.5431, 0.7109, 0.5215, 0.7109, 0.5808, 0.5391, 0.5938, 0.5552, 0.5938, 0.5552, 0.5808, 0.5391, 0.5938, 0.5552, 0.5808, 0.5391, 0.5808, 0.5391, 0.5938, 0.5552, 0.4192, 0.5391, 0.4569, 0.5391, 0.4569, 0.5391, 0.4192, 0.5391, 0.5431, 0.7109, 0.5215, 0.7109, 0.5215, 0.7109, 0.5431, 0.7109, 0.5431, 0.7109, 0.5808, 0.7109, 0.5808, 0.7109, 0.5431, 0.7109, 0.5215, 0.7109, 0.5431, 0.7109, 0.5431, 0.7109, 0.5215, 0.7109, 0.5808, 0.5391, 0.5938, 0.5552, 0.5938, 0.5552, 0.5808, 0.5391, 0.5938, 0.5552, 0.5808, 0.5391, 0.5808, 0.5391, 0.5938, 0.5552, 0.5808, 0.7109, 0.5431, 0.7109, 0.5431, 0.7109, 0.5808, 0.7109, 0.5431, 0.7109, 0.5215, 0.7109, 0.5215, 0.7109, 0.5431, 0.7109, 0.5431, 0.7109, 0.5808, 0.7109, 0.5808, 0.7109, 0.5431, 0.7109, 0.4785, 0.7109, 0.4569, 0.7109, 0.4569, 0.7109, 0.4785, 0.7109, 0.5808, 0.5391, 0.5938, 0.5552, 0.5938, 0.5552, 0.5808, 0.5391, 0.5808, 0.7109, 0.5938, 0.6948, 0.5938, 0.6948, 0.5808, 0.7109, 0.5808, 0.7109, 0.5431, 0.7109, 0.5431, 0.7109, 0.5808, 0.7109, 0.4569, 0.7109, 0.4785, 0.7109, 0.4785, 0.7109, 0.4569, 0.7109, 0.5938, 0.6948, 0.5808, 0.7109, 0.5808, 0.7109, 0.5938, 0.6948, 0.5431, 0.7109, 0.5808, 0.7109, 0.5808, 0.7109, 0.5431, 0.7109, 0.4785, 0.7109, 0.4569, 0.7109, 0.4569, 0.7109, 0.4785, 0.7109, 0.5808, 0.7109, 0.5938, 0.6948, 0.5938, 0.6948, 0.5808, 0.7109, 0.5938, 0.6948, 0.5808, 0.7109, 0.5808, 0.7109, 0.5938, 0.6948, 0.5808, 0.7109, 0.5431, 0.7109, 0.5431, 0.7109, 0.5808, 0.7109, 0.4569, 0.7109, 0.4785, 0.7109, 0.4785, 0.7109, 0.4569, 0.7109, 0.5808, 0.7109, 0.5938, 0.6948, 0.5938, 0.6948, 0.5808, 0.7109, 0.5431, 0.7109, 0.5808, 0.7109, 0.5808, 0.7109, 0.5431, 0.7109, 0.4785, 0.7109, 0.4569, 0.7109, 0.4569, 0.7109, 0.4785, 0.7109, 0.5938, 0.6948, 0.5808, 0.7109, 0.5808, 0.7109, 0.5938, 0.6948, 0.5808, 0.7109, 0.5938, 0.6948, 0.5938, 0.6948, 0.5808, 0.7109, 0.5808, 0.7109, 0.5431, 0.7109, 0.5431, 0.7109, 0.5808, 0.7109, 0.4569, 0.7109, 0.4785, 0.7109, 0.4785, 0.7109, 0.4569, 0.7109, 0.5938, 0.6948, 0.5808, 0.7109, 0.5808, 0.7109, 0.5938, 0.6948, 0.4785, 0.7109, 0.4569, 0.7109, 0.4569, 0.7109, 0.4785, 0.7109, 0.4062, 0.5552, 0.4062, 0.6948, 0.4062, 0.6948, 0.4062, 0.5552, 0.4192, 0.7109, 0.4569, 0.7109, 0.4569, 0.7109, 0.4192, 0.7109, 0.4569, 0.7109, 0.4785, 0.7109, 0.4785, 0.7109, 0.4569, 0.7109, 0.4569, 0.7109, 0.4192, 0.7109, 0.4192, 0.7109, 0.4569, 0.7109, 0.4062, 0.6948, 0.4062, 0.5552, 0.4062, 0.5552, 0.4062, 0.6948, 0.4785, 0.5391, 0.4569, 0.5391, 0.4569, 0.5391, 0.4785, 0.5391, 0.4192, 0.7109, 0.4569, 0.7109, 0.4569, 0.7109, 0.4192, 0.7109, 0.4063, 0.5552, 0.4062, 0.6948, 0.4062, 0.6948, 0.4063, 0.5552, 0.4569, 0.5391, 0.4785, 0.5391, 0.4785, 0.5391, 0.4569, 0.5391, 0.4569, 0.7109, 0.4192, 0.7109, 0.4192, 0.7109, 0.4569, 0.7109, 0.4785, 0.5391, 0.4569, 0.5391, 0.4569, 0.5391, 0.4785, 0.5391, 0.4063, 0.6948, 0.4062, 0.5552, 0.4062, 0.5552, 0.4063, 0.6948, 0.4192, 0.7109, 0.4569, 0.7109, 0.4569, 0.7109, 0.4192, 0.7109, 0.4569, 0.5391, 0.4785, 0.5391, 0.4785, 0.5391, 0.4569, 0.5391, 0.4569, 0.7109, 0.4192, 0.7109, 0.4192, 0.7109, 0.4569, 0.7109, 0.4063, 0.5552, 0.4062, 0.6948, 0.4062, 0.6948, 0.4063, 0.5552, 0.4785, 0.5391, 0.4569, 0.5391, 0.4569, 0.5391, 0.4785, 0.5391, 0.4192, 0.7109, 0.4569, 0.7109, 0.4569, 0.7109, 0.4192, 0.7109, 0.4062, 0.6948, 0.4063, 0.5552, 0.4063, 0.5552, 0.4062, 0.6948, 0.4569, 0.5391, 0.4785, 0.5391, 0.4785, 0.5391, 0.4569, 0.5391, 0.4569, 0.7109, 0.4192, 0.7109, 0.4192, 0.7109, 0.4569, 0.7109, 0.4785, 0.5391, 0.4569, 0.5391, 0.4569, 0.5391, 0.4785, 0.5391, 0.5759, 0.5672, 0.5759, 0.6828, 0.5759, 0.6828, 0.5759, 0.5672, 0.4192, 0.5391, 0.4569, 0.5391, 0.4569, 0.5391, 0.4192, 0.5391, 0.4062, 0.6948, 0.4062, 0.5552, 0.4062, 0.5552, 0.4062, 0.6948, 0.5808, 0.5391, 0.5938, 0.5552, 0.5938, 0.5552, 0.5808, 0.5391, 0.5431, 0.7109, 0.4569, 0.7109, 0.4569, 0.7109, 0.5431, 0.7109, 0.5808, 0.7109, 0.5431, 0.7109, 0.5431, 0.7109, 0.5808, 0.7109, 0.4192, 0.7109, 0.4062, 0.6948, 0.4062, 0.6948, 0.4192, 0.7109, 0.5431, 0.5391, 0.5808, 0.5391, 0.5808, 0.5391, 0.5431, 0.5391, 0.5938, 0.5552, 0.5937, 0.6948, 0.5937, 0.6948, 0.5938, 0.5552, 0.5937, 0.6948, 0.5808, 0.7109, 0.5808, 0.7109, 0.5937, 0.6948, 0.4241, 0.5672, 0.4062, 0.5552, 0.4192, 0.5391, 0.5741, 0.5651, 0.5808, 0.5391, 0.5938, 0.5552, 0.4259, 0.6849, 0.4192, 0.7109, 0.4062, 0.6948, 0.5759, 0.6828, 0.5937, 0.6948, 0.5808, 0.7109, 0.4241, 0.6828, 0.4062, 0.5552, 0.4241, 0.5672, 0.5741, 0.6849, 0.5431, 0.7109, 0.5431, 0.6849, 0.5759, 0.5672, 0.5937, 0.6948, 0.5759, 0.6828, 0.4259, 0.6849, 0.4569, 0.7109, 0.4192, 0.7109, 0.4569, 0.6849, 0.5431, 0.6849, 0.5431, 0.7109, 0.4569, 0.7109, 0.5741, 0.5651, 0.5431, 0.5391, 0.5808, 0.5391, 0.5431, 0.6849, 0.4569, 0.6849, 0.4569, 0.6849, 0.5431, 0.6849, 0.5431, 0.6849, 0.4569, 0.6849, 0.4569, 0.6849, 0.5431, 0.6849, 0.5431, 0.5651, 0.5741, 0.5651, 0.5741, 0.5651, 0.5431, 0.5651, 0.4259, 0.5651, 0.4569, 0.5651, 0.4569, 0.5651, 0.4259, 0.5651, 0.4241, 0.6828, 0.4241, 0.5672, 0.4241, 0.5672, 0.4241, 0.6828, 0.5741, 0.6849, 0.5431, 0.6849, 0.5431, 0.6849, 0.5741, 0.6849, 0.4569, 0.6849, 0.4259, 0.6849, 0.4259, 0.6849, 0.4569, 0.6849, 0.5428, 0.6661, 0.5614, 0.6659, 0.5741, 0.6849, 0.5431, 0.6849, 0.4572, 0.5839, 0.4386, 0.5841, 0.4259, 0.5651, 0.4569, 0.5651, 0.5431, 0.5845, 0.5622, 0.5856, 0.5622, 0.5856, 0.5431, 0.5845, 0.4378, 0.6644, 0.4569, 0.6655, 0.4569, 0.6849, 0.4241, 0.6828, 0.4386, 0.5841, 0.4378, 0.6644, 0.4241, 0.6828, 0.4259, 0.5651, 0.5622, 0.5856, 0.5431, 0.5845, 0.5431, 0.5651, 0.5759, 0.5672, 0.5614, 0.6659, 0.5622, 0.5856, 0.5759, 0.5672, 0.5741, 0.6849, 0.4455, 0.5943, 0.4573, 0.5941, 0.4573, 0.5941, 0.4455, 0.5943, 0.4569, 0.6655, 0.5428, 0.6661, 0.5431, 0.6849, 0.4569, 0.6849, 0.5614, 0.6659, 0.5428, 0.6661, 0.5428, 0.6661, 0.5614, 0.6659, 0.5622, 0.5856, 0.5614, 0.6659, 0.5614, 0.6659, 0.5622, 0.5856, 0.4569, 0.6655, 0.4378, 0.6644, 0.4378, 0.6644, 0.4569, 0.6655, 0.4386, 0.5841, 0.4572, 0.5839, 0.4572, 0.5839, 0.4386, 0.5841, 0.5428, 0.6661, 0.5431, 0.6849, 0.5431, 0.6849, 0.5428, 0.6661, 0.4378, 0.6644, 0.4386, 0.5841, 0.4386, 0.5841, 0.4378, 0.6644, 0.4569, 0.6849, 0.4569, 0.6655, 0.4569, 0.6655, 0.4569, 0.6849, 0.5427, 0.6559, 0.5545, 0.6557, 0.5614, 0.6659, 0.5428, 0.6661, 0.4573, 0.5941, 0.4455, 0.5943, 0.4386, 0.5841, 0.4572, 0.5839, 0.457, 0.6551, 0.5427, 0.6559, 0.5428, 0.6661, 0.4569, 0.6655, 0.543, 0.5949, 0.4573, 0.5941, 0.4572, 0.5839, 0.5431, 0.5845, 0.445, 0.6545, 0.457, 0.6551, 0.4569, 0.6655, 0.4378, 0.6644, 0.4455, 0.5943, 0.445, 0.6545, 0.4378, 0.6644, 0.4386, 0.5841, 0.555, 0.5955, 0.543, 0.5949, 0.5431, 0.5845, 0.5622, 0.5856, 0.5545, 0.6557, 0.555, 0.5955, 0.5622, 0.5856, 0.5614, 0.6659, 0.4573, 0.5941, 0.543, 0.5949, 0.555, 0.5955, 0.5545, 0.6557, 0.5427, 0.6559, 0.457, 0.6551, 0.445, 0.6545, 0.4455, 0.5943, 0.543, 0.5949, 0.555, 0.5955, 0.555, 0.5955, 0.543, 0.5949, 0.457, 0.6551, 0.445, 0.6545, 0.445, 0.6545, 0.457, 0.6551, 0.5427, 0.6559, 0.457, 0.6551, 0.457, 0.6551, 0.5427, 0.6559, 0.5545, 0.6557, 0.5427, 0.6559, 0.5427, 0.6559, 0.5545, 0.6557, 0.555, 0.5955, 0.5545, 0.6557, 0.5545, 0.6557, 0.555, 0.5955, 0.445, 0.6545, 0.4455, 0.5943, 0.4455, 0.5943, 0.445, 0.6545, 0.4573, 0.5941, 0.543, 0.5949, 0.543, 0.5949, 0.4573, 0.5941, 0.4241, 0.6828, 0.4062, 0.6948, 0.4062, 0.5552, 0.5741, 0.6849, 0.5808, 0.7109, 0.5431, 0.7109, 0.5759, 0.5672, 0.5938, 0.5552, 0.5937, 0.6948, 0.4259, 0.5651, 0.4192, 0.5391, 0.4569, 0.5391, 0.4259, 0.6849, 0.4569, 0.6849, 0.4569, 0.7109, 0.08333, 0.5117, 0.08333, 0.9883, 7.451e-08, 0.9883, 7.451e-08, 0.5117, 0.5, 0.5117, 0.5, 0.9883, 0.4167, 0.9883, 0.4167, 0.5117, 0.4167, 0.5117, 0.4167, 0.9883, 0.3333, 0.9883, 0.3333, 0.5117, 0.3333, 0.5117, 0.3333, 0.9883, 0.25, 0.9883, 0.25, 0.5117, 0.25, 0.5117, 0.25, 0.9883, 0.1667, 0.9883, 0.1667, 0.5117, 0.1667, 0.5117, 0.1667, 0.9883, 0.08333, 0.9883, 0.08333, 0.5117, 0.9092, 0.8646, 0.9167, 0.8294, 0.9167, 0.9883, 0.8333, 0.9883, 0.8333, 0.9833, 0.8997, 0.875, 0.3642, 0.4478, 0.25, 0.4784, 0.1358, 0.4478, 0.0522, 0.3642, 0.0216, 0.25, 0.0522, 0.1358, 0.1358, 0.0522, 0.25, 0.0216, 0.3642, 0.0522, 0.4478, 0.1358, 0.4784, 0.25, 0.4478, 0.3642, 1.0, 0.5117, 1.0, 0.9883, 0.9167, 0.9883, 0.9167, 0.8294, 0.9167, 0.7897, 0.9167, 0.7103, 0.9167, 0.6706, 0.9167, 0.5117, 0.5, 0.75, 0.55, 0.75, 0.55, 0.7683, 0.5, 0.7673, 0.5833, 0.5117, 0.5833, 0.9883, 0.5, 0.9883, 0.5, 0.5117, 0.8333, 0.9833, 0.8333, 0.9883, 0.75, 0.9883, 0.75, 0.9833, 0.8056, 0.9857, 0.6188, 0.8781, 0.6062, 0.8736, 0.5971, 0.8369, 0.5938, 0.7791, 0.5938, 0.75, 0.625, 0.75, 0.625, 0.8119, 0.625, 0.8737, 0.2121, 0.5391, 0.375, 0.5391, 0.375, 0.7109, 0.2121, 0.7109, 0.45, 0.75, 0.5, 0.75, 0.5, 0.7673, 0.45, 0.7683, 0.4281, 0.5, 0.4275, 0.4764, 0.45, 0.4817, 0.45, 0.5, 0.4259, 0.5651, 0.4569, 0.5391, 0.4569, 0.5651, 0.4569, 0.5651, 0.4569, 0.5651, 0.4569, 0.5391, 0.5431, 0.5391, 0.5431, 0.5651, 0.5431, 0.5651, 0.5431, 0.5391, 0.5741, 0.5651, 0.5431, 0.5651, 0.6869, 0.7109, 0.625, 0.7109, 0.625, 0.5391, 0.6869, 0.5391, 0.6869, 0.582, 0.6869, 0.668, 0.75, 0.9883, 0.6667, 0.9883, 0.6667, 0.9833, 0.6944, 0.9857, 0.75, 0.9833, 0.75, 0.5117, 0.8333, 0.5117, 0.8333, 0.5167, 0.8056, 0.5143, 0.75, 0.5167, 0.5719, 0.75, 0.5938, 0.75, 0.5938, 0.7791, 0.5725, 0.7736, 0.55, 0.75, 0.5719, 0.75, 0.5725, 0.7736, 0.55, 0.7683, 0.5938, 0.4709, 0.5938, 0.5, 0.5719, 0.5, 0.5725, 0.4764, 0.5725, 0.4764, 0.5719, 0.5, 0.55, 0.5, 0.55, 0.4817, 0.4275, 0.7736, 0.4281, 0.75, 0.45, 0.75, 0.45, 0.7683, 0.55, 0.4817, 0.55, 0.5, 0.5, 0.5, 0.5, 0.4827, 0.4062, 0.7791, 0.4062, 0.75, 0.4281, 0.75, 0.4275, 0.7736, 0.2156, 0.5312, 0.2381, 0.5156, 0.2858, 0.5042, 0.3459, 0.5, 0.375, 0.5, 0.375, 0.5391, 0.2121, 0.5391, 0.2121, 0.7109, 0.375, 0.7109, 0.375, 0.75, 0.3459, 0.75, 0.2858, 0.7458, 0.2381, 0.7344, 0.2156, 0.7188, 0.6667, 0.5167, 0.6667, 0.5117, 0.75, 0.5117, 0.75, 0.5167, 0.6944, 0.5143, 0.6667, 0.9833, 0.6667, 0.9883, 0.5833, 0.9883, 0.5833, 0.5117, 0.6667, 0.5117, 0.6667, 0.5167, 0.6003, 0.625, 0.5908, 0.6354, 0.5908, 0.8646, 0.6003, 0.875, 0.5, 0.4827, 0.5, 0.5, 0.45, 0.5, 0.45, 0.4817, 0.625, 0.5, 0.5938, 0.5, 0.5938, 0.4709, 0.5971, 0.4131, 0.6062, 0.3764, 0.6187, 0.3719, 0.625, 0.3763, 0.625, 0.4381, 0.8056, 0.5143, 0.8333, 0.5167, 0.8261, 0.55, 0.7985, 0.5488, 0.7985, 0.5488, 0.8261, 0.55, 0.8063, 0.5833, 0.8056, 0.5833, 0.55, 0.4085, 0.5507, 0.4078, 0.5725, 0.4764, 0.55, 0.4817, 0.8333, 0.5167, 0.8997, 0.625, 0.8595, 0.6042, 0.8136, 0.55, 0.8136, 0.55, 0.8595, 0.6042, 0.8333, 0.5833, 0.8333, 0.5833, 0.575, 0.3819, 0.575, 0.3819, 0.5938, 0.4709, 0.5725, 0.4764, 0.6003, 0.625, 0.6667, 0.5167, 0.6864, 0.55, 0.6405, 0.6042, 0.6405, 0.6042, 0.6864, 0.55, 0.6667, 0.5833, 0.6667, 0.5833, 0.425, 0.382, 0.425, 0.382, 0.4275, 0.4764, 0.4063, 0.4709, 0.6667, 0.5167, 0.6944, 0.5143, 0.7015, 0.5488, 0.6739, 0.55, 0.6739, 0.55, 0.7015, 0.5488, 0.6944, 0.5833, 0.6937, 0.5833, 0.4493, 0.4078, 0.45, 0.4085, 0.45, 0.4817, 0.4275, 0.4764, 0.6944, 0.5143, 0.75, 0.5167, 0.7566, 0.55, 0.7015, 0.5488, 0.7015, 0.5488, 0.7566, 0.55, 0.75, 0.5833, 0.7207, 0.5833, 0.4736, 0.411, 0.5, 0.4137, 0.5, 0.4827, 0.45, 0.4817, 0.75, 0.5167, 0.8056, 0.5143, 0.7985, 0.5488, 0.7434, 0.55, 0.7434, 0.55, 0.7985, 0.5488, 0.7793, 0.5833, 0.75, 0.5833, 0.5, 0.4137, 0.5264, 0.411, 0.55, 0.4817, 0.5, 0.4827, 0.6944, 0.9857, 0.6667, 0.9833, 0.6739, 0.95, 0.7015, 0.9512, 0.7015, 0.9512, 0.6739, 0.95, 0.6937, 0.9167, 0.6944, 0.9167, 0.45, 0.8415, 0.4493, 0.8422, 0.4275, 0.7736, 0.45, 0.7683, 0.6667, 0.9833, 0.6003, 0.875, 0.6405, 0.8958, 0.6864, 0.95, 0.6864, 0.95, 0.6405, 0.8958, 0.6667, 0.9167, 0.6667, 0.9167, 0.425, 0.868, 0.425, 0.868, 0.4062, 0.7791, 0.4275, 0.7736, 0.8056, 0.9857, 0.75, 0.9833, 0.7434, 0.95, 0.7985, 0.9512, 0.7985, 0.9512, 0.7434, 0.95, 0.75, 0.9167, 0.7793, 0.9167, 0.5264, 0.839, 0.5, 0.8363, 0.5, 0.7673, 0.55, 0.7683, 0.75, 0.9833, 0.6944, 0.9857, 0.7015, 0.9512, 0.7566, 0.95, 0.7566, 0.95, 0.7015, 0.9512, 0.7207, 0.9167, 0.75, 0.9167, 0.5, 0.8363, 0.4736, 0.839, 0.45, 0.7683, 0.5, 0.7673, 0.8997, 0.875, 0.8333, 0.9833, 0.8136, 0.95, 0.8595, 0.8958, 0.8595, 0.8958, 0.8136, 0.95, 0.8333, 0.9167, 0.8333, 0.9167, 0.575, 0.8681, 0.575, 0.8681, 0.5725, 0.7736, 0.5938, 0.7791, 0.8333, 0.9833, 0.8056, 0.9857, 0.7985, 0.9512, 0.8261, 0.95, 0.8261, 0.95, 0.7985, 0.9512, 0.8056, 0.9167, 0.8063, 0.9167, 0.5507, 0.8422, 0.55, 0.8415, 0.55, 0.7683, 0.5725, 0.7736, 0.4062, 0.5, 0.4063, 0.4709, 0.4275, 0.4764, 0.4281, 0.5, 1.0, 0.5117, 0.9167, 0.5117, 0.9187, 0.5, 0.998, 0.5, 0.9167, 0.9883, 1.0, 0.9883, 0.998, 1.0, 0.9187, 1.0, 0.9167, 0.5117, 0.8333, 0.5117, 0.8353, 0.5, 0.9147, 0.5, 0.8333, 0.9883, 0.9167, 0.9883, 0.9147, 1.0, 0.8353, 1.0, 0.8333, 0.5117, 0.75, 0.5117, 0.752, 0.5, 0.8313, 0.5, 0.75, 0.9883, 0.8333, 0.9883, 0.8313, 1.0, 0.752, 1.0, 0.75, 0.5117, 0.6667, 0.5117, 0.6687, 0.5, 0.748, 0.5, 0.6667, 0.9883, 0.75, 0.9883, 0.748, 1.0, 0.6687, 1.0, 0.6667, 0.5117, 0.5833, 0.5117, 0.5853, 0.5, 0.6647, 0.5, 0.5833, 0.9883, 0.6667, 0.9883, 0.6647, 1.0, 0.5853, 1.0, 0.5833, 0.5117, 0.5, 0.5117, 0.502, 0.5, 0.5813, 0.5, 0.5, 0.9883, 0.5833, 0.9883, 0.5813, 1.0, 0.502, 1.0, 0.5, 0.5117, 0.4167, 0.5117, 0.4187, 0.5, 0.498, 0.5, 0.4167, 0.9883, 0.5, 0.9883, 0.498, 1.0, 0.4187, 1.0, 0.4167, 0.5117, 0.3333, 0.5117, 0.3353, 0.5, 0.4147, 0.5, 0.3333, 0.9883, 0.4167, 0.9883, 0.4147, 1.0, 0.3353, 1.0, 0.3333, 0.5117, 0.25, 0.5117, 0.252, 0.5, 0.3313, 0.5, 0.25, 0.9883, 0.3333, 0.9883, 0.3313, 1.0, 0.252, 1.0, 0.25, 0.5117, 0.1667, 0.5117, 0.1687, 0.5, 0.248, 0.5, 0.1667, 0.9883, 0.25, 0.9883, 0.248, 1.0, 0.1687, 1.0, 0.1667, 0.5117, 0.08333, 0.5117, 0.08535, 0.5, 0.1647, 0.5, 0.08333, 0.9883, 0.1667, 0.9883, 0.1647, 1.0, 0.08535, 1.0, 0.08333, 0.5117, 7.451e-08, 0.5117, 0.002013, 0.5, 0.08132, 0.5, 7.451e-08, 0.9883, 0.08333, 0.9883, 0.08132, 1.0, 0.002013, 1.0, 0.75, 0.4784, 0.8642, 0.4478, 0.9478, 0.3642, 0.9784, 0.25, 0.9478, 0.1358, 0.8642, 0.0522, 0.75, 0.0216, 0.6358, 0.0522, 0.5522, 0.1358, 0.5216, 0.25, 0.5522, 0.3642, 0.6358, 0.4478, 0.8333, 0.5167, 0.8333, 0.5117, 0.9167, 0.5117, 0.9167, 0.6706, 0.9092, 0.6354, 0.8997, 0.625, 0.9092, 0.8073, 0.9167, 0.7897, 0.9167, 0.8294, 0.9092, 0.8646, 0.7487, 0.582, 0.6869, 0.582, 0.6869, 0.5391, 0.7487, 0.5391, 0.7487, 0.7109, 0.6869, 0.7109, 0.6869, 0.668, 0.7487, 0.668, 0.9092, 0.8073, 0.9092, 0.6927, 0.9167, 0.7103, 0.9167, 0.7897, 0.9092, 0.6354, 0.9167, 0.6706, 0.9167, 0.7103, 0.9092, 0.6927, 0.9092, 0.8073, 0.9092, 0.8073, 0.9167, 0.7897, 0.7487, 0.668, 0.6869, 0.668, 0.6869, 0.582, 0.7487, 0.582, 0.7487, 0.668, 0.6869, 0.668, 0.6869, 0.668, 0.6869, 0.668, 0.7487, 0.668, 0.6869, 0.582, 0.7487, 0.582, 0.7487, 0.582, 0.6869, 0.582, 0.6869, 0.582, 0.9167, 0.7103, 0.9092, 0.6927, 0.9092, 0.6927, 0.37, 0.4578, 0.25, 0.49, 0.13, 0.4578, 0.04215, 0.37, 0.01, 0.25, 0.04215, 0.13, 0.13, 0.04215, 0.25, 0.01, 0.37, 0.04215, 0.4578, 0.13, 0.49, 0.25, 0.4578, 0.37, 0.5431, 0.5651, 0.5431, 0.5651, 0.4569, 0.5651, 0.4569, 0.5651, 0.5431, 0.5651, 0.5431, 0.5845, 0.5431, 0.5845, 0.5431, 0.5651, 0.5431, 0.5845, 0.4572, 0.5839, 0.4569, 0.5651, 0.5431, 0.5651, 0.4572, 0.5839, 0.4572, 0.5839, 0.4569, 0.5651, 0.4569, 0.5651, 0.6869, 0.582, 0.6869, 0.668, 0.6869, 0.668, 0.6869, 0.6348, 0.6869, 0.6343, 0.6869, 0.6307, 0.6869, 0.625, 0.6869, 0.6193, 0.6869, 0.6157, 0.6869, 0.6152, 0.6869, 0.582, 0.6869, 0.6348, 0.6869, 0.668, 0.6869, 0.668, 0.6869, 0.582, 0.6869, 0.582, 0.6869, 0.6152, 0.6869, 0.6171, 0.6869, 0.6207, 0.6869, 0.625, 0.6869, 0.6293, 0.6869, 0.6329, 1.0, 1.0, 0.9167, 1.0, 0.9167, 0.75, 1.0, 0.75, 0.9167, 1.0, 0.8333, 1.0, 0.8333, 0.75, 0.9167, 0.75, 0.8333, 1.0, 0.75, 1.0, 0.75, 0.75, 0.8333, 0.75, 0.75, 1.0, 0.6667, 1.0, 0.6667, 0.75, 0.75, 0.75, 0.6667, 1.0, 0.5833, 1.0, 0.5833, 0.75, 0.6667, 0.75, 0.5833, 0.75, 0.5833, 1.0, 0.5, 1.0, 0.5, 0.75, 0.5, 0.75, 0.5, 1.0, 0.4167, 1.0, 0.4167, 0.75, 0.4167, 0.75, 0.4167, 1.0, 0.3333, 1.0, 0.3333, 0.75, 0.3333, 1.0, 0.25, 1.0, 0.25, 0.75, 0.3333, 0.75, 0.25, 1.0, 0.1667, 1.0, 0.1667, 0.75, 0.25, 0.75, 0.1667, 1.0, 0.08333, 1.0, 0.08333, 0.75, 0.1667, 0.75, 0.08333, 0.75, 0.08333, 1.0, 7.451e-08, 1.0, 7.451e-08, 0.75])
me_cube_001.update()
me_cube_002 = bpy.data.meshes.new('Cube.002')
me_cube_002.from_pydata([(-4.535, -4.025, -3.544), (-4.535, 4.025, -3.544), (4.665, -4.025, -3.544), (4.665, 4.025, -3.544), (-4.535, 2.147, -3.544), (-4.535, -2.146, -3.544), (4.665, -2.146, -3.544), (4.665, 2.147, -3.544), (4.665, 2.606, -1.244), (0.06511, 2.606, 0.4807), (0.06511, -2.606, 0.4807), (4.665, -2.606, -1.244), (4.839, 4.199, -3.544), (4.839, -4.199, -3.544), (4.839, -4.199, -2.107), (4.839, 4.199, -2.107), (4.665, -3.621, -1.244), (4.665, -4.025, -1.676), (0.06511, -3.621, 0.4807), (0.06511, 3.621, 0.4807), (4.665, 4.025, -1.676), (4.665, 3.621, -1.244), (5.815, 2.147, -2.511), (5.367, 2.147, -2.107), (5.367, -2.146, -2.107), (5.815, -2.146, -2.511), (4.622, -4.725, -2.107), (4.435, -5.175, -2.511), (5.815, -3.795, -2.511), (5.365, -3.981, -2.107), (5.365, 3.982, -2.107), (5.815, 3.795, -2.511), (4.435, 5.175, -2.511), (4.622, 4.725, -2.107), (-5.254, -2.146, -3.544), (-5.685, -2.146, -3.14), (5.376, 2.147, -3.544), (5.815, 2.147, -3.14), (-5.685, 2.147, -3.14), (-5.254, 2.147, -3.544), (5.815, -2.146, -3.14), (5.376, -2.146, -3.544), (4.615, 4.74, -3.544), (4.435, 5.175, -3.14), (5.815, 3.795, -3.14), (5.375, 3.978, -3.544), (5.375, -3.977, -3.544), (5.815, -3.795, -3.14), (4.435, -5.175, -3.14), (4.615, -4.739, -3.544), (-5.685, -2.146, -2.511), (-5.281, -2.146, -2.107), (-5.281, 2.147, -2.107), (-5.685, 2.147, -2.511), (4.665, -2.146, -1.933), (4.839, -2.146, -2.107), (4.665, -2.146, -2.281), (4.716, -2.146, -2.056), (4.665, -4.025, -1.933), (4.839, -4.199, -2.107), (4.716, -4.076, -2.056), (4.839, 4.199, -2.107), (4.665, 4.025, -1.933), (4.716, 4.076, -2.056), (4.839, 2.147, -2.107), (4.665, 2.262, -1.933), (4.665, 2.147, -2.281), (4.716, 2.147, -2.056), (-4.709, -4.199, -2.107), (-4.586, -4.076, -2.056), (-4.709, 4.199, -2.107), (-4.586, 4.076, -2.056), (-4.535, 2.606, -1.933), (-4.709, 2.147, -2.107), (-4.535, 2.147, -2.281), (-4.586, 2.147, -2.056), (-4.709, -2.146, -2.107), (-4.535, -2.606, -1.933), (-4.535, -2.146, -2.281), (-4.586, -2.146, -2.056), (-4.535, -3.621, 0.07652), (-4.131, -4.025, 0.07652), (-4.131, -3.621, 0.4807), (-4.535, 3.621, 0.07652), (-4.131, 3.621, 0.4807), (-4.131, 4.025, 0.07652), (-4.535, -2.606, 0.07652), (-4.131, -2.606, 0.4807), (-4.131, 2.606, 0.4807), (-4.535, 2.606, 0.07652), (0.06511, -3.621, 0.4807), (-0.008186, -4.025, 0.07652), (-0.008186, 4.025, 0.07652), (0.06511, 3.621, 0.4807), (-4.131, -4.025, -1.933), (-4.535, -3.621, -1.933), (-4.535, 3.621, -1.933), (-4.131, 4.025, -1.933), (4.665, -1.573, -1.244), (4.665, 1.574, -1.244), (-4.535, -2.378, -1.933), (-5.57, -1.573, -1.933), (-4.535, 0.06541, -1.933), (-5.169, -2.066, -1.933), (-5.57, 1.574, -1.933), (-4.535, 2.379, -1.933), (-4.535, -0.3901, -1.933), (-5.169, 2.067, -1.933), (-5.57, -1.573, 0.5052), (-4.535, -2.378, 0.07652), (-5.169, -2.066, 0.3392), (-4.535, 2.379, 0.07652), (-5.57, 1.574, 0.5052), (-5.169, 2.067, 0.3392), (-4.559, -1.573, 1.516), (-4.131, -2.378, 0.4807), (-4.393, -2.066, 1.115), (-4.131, 2.379, 0.4807), (-4.559, 1.574, 1.516), (-4.393, 2.067, 1.115), (0.06511, -1.573, 1.516), (0.06511, -2.378, 0.4807), (0.06511, -2.066, 1.115), (0.06511, 2.379, 0.4807), (0.06511, 1.574, 1.516), (0.06511, 2.067, 1.115), (0.06511, -1.573, 0.4807), (0.06511, 1.574, 0.4807), (-1.454, -1.573, 1.766), (-1.454, 1.574, 1.766), (-1.454, 2.067, 1.115), (-4.382, 4.727, -2.107), (-5.251, 3.88, -2.107), (-4.709, 4.2, -2.107), (-4.833, 5.175, -2.511), (-5.685, 4.324, -2.511), (-5.685, -4.323, -2.511), (-4.833, -5.175, -2.511), (-5.251, -3.88, -2.107), (-4.382, -4.726, -2.107), (-4.709, -4.199, -2.107), (-4.398, -4.742, -3.544), (-5.253, -3.888, -3.544), (-4.722, -4.212, -3.544), (-4.833, -5.175, -3.14), (-5.685, -4.323, -3.14), (-5.685, 4.324, -3.14), (-4.833, 5.175, -3.14), (-5.253, 3.889, -3.544), (-4.398, 4.743, -3.544), (-4.722, 4.213, -3.544), (4.665, -0.8847, -1.933), (4.665, -1.573, -1.244), (4.665, -2.146, -1.933), (4.665, -1.371, -1.731), (4.665, 1.574, -1.244), (4.665, 0.8853, -1.933), (-1.454, -2.066, 1.115), (4.665, 1.372, -1.731), (-1.559, -0.8847, -1.933), (-2.247, -1.573, -1.244), (-2.046, -1.371, -1.731), (-1.559, 0.8853, -1.933), (-2.247, 1.574, -1.244), (-2.046, 1.372, -1.731)], [], [(70, 61, 15, 33, 131, 133), (7, 3, 12, 45, 36), (58, 17, 91, 81, 94), (147, 134, 32, 43), (5, 6, 2, 0), (61, 64, 23, 30, 15), (90, 91, 17, 16, 18), (1, 3, 7, 4), (55, 59, 14, 29, 24), (59, 68, 140, 139, 26, 14), (74, 73, 76, 78), (10, 87, 82, 90, 18), (97, 85, 92, 20, 62), (19, 9, 8, 21), (145, 136, 50, 35), (42, 149, 147, 43), (26, 29, 14), (38, 53, 135, 146), (44, 31, 22, 37), (138, 51, 50, 136), (68, 76, 51, 138, 140), (40, 25, 28, 47), (5, 0, 143, 142, 34), (62, 20, 21, 8, 65), (42, 45, 12), (72, 89, 83, 96), (39, 4, 5, 34), (6, 41, 46, 13, 2), (19, 93, 84, 88, 9), (31, 44, 43, 32), (27, 48, 47, 28), (46, 49, 13), (30, 33, 15), (3, 1, 150, 149, 42, 12), (20, 92, 93, 19, 21), (58, 94, 69, 60), (27, 28, 29, 26), (31, 32, 33, 30), (73, 70, 133, 132, 52), (30, 23, 22, 31), (24, 29, 28, 25), (48, 27, 137, 144), (10, 18, 16, 11), (48, 144, 141, 49), (1, 4, 39, 148, 150), (43, 44, 45, 42), (47, 48, 49, 46), (148, 39, 38, 146), (44, 37, 36, 45), (2, 13, 49, 141, 143, 0), (46, 41, 40, 47), (34, 142, 145, 35), (131, 33, 32, 134), (26, 139, 137, 27), (54, 57, 56), (57, 55, 56), (64, 67, 66), (67, 65, 66), (72, 75, 73, 74), (76, 79, 77, 78), (54, 58, 60, 57), (57, 60, 59, 55), (62, 65, 67, 63), (63, 67, 64, 61), (71, 63, 61, 70), (71, 97, 62, 63), (75, 71, 70, 73), (72, 96, 71, 75), (69, 79, 76, 68), (69, 95, 77, 79), (60, 69, 68, 59), (54, 11, 16, 17, 58), (80, 81, 82), (83, 84, 85), (94, 95, 69), (96, 97, 71), (88, 84, 83, 89), (82, 87, 86, 80), (90, 82, 81, 91), (92, 85, 84, 93), (80, 95, 94, 81), (96, 83, 85, 97), (95, 80, 86, 77), (53, 38, 35, 50), (38, 39, 34, 35), (5, 78, 74, 4), (52, 53, 50, 51), (73, 52, 51, 76), (40, 41, 36, 37), (25, 40, 37, 22), (99, 127, 124, 129, 163, 155), (99, 155, 65, 8), (56, 6, 7, 66), (6, 5, 4, 7), (41, 6, 7, 36), (56, 55, 64, 66), (55, 24, 23, 64), (24, 25, 22, 23), (151, 156, 162, 159), (111, 117, 88, 89), (105, 111, 89, 72), (86, 87, 115, 109), (78, 77, 100, 102, 106, 105, 72, 74), (108, 114, 118, 112), (101, 108, 112, 104), (87, 10, 121, 115), (117, 123, 9, 88), (104, 106, 102, 101), (100, 103, 102), (103, 101, 102), (104, 107, 106), (107, 105, 106), (127, 99, 8, 9, 123), (128, 114, 116, 157), (122, 157, 116, 115, 121), (123, 117, 119, 130, 125), (130, 119, 118, 129), (114, 108, 110, 116), (116, 110, 109, 115), (117, 111, 113, 119), (119, 113, 112, 118), (108, 101, 103, 110), (110, 103, 100, 109), (111, 105, 107, 113), (113, 107, 104, 112), (77, 86, 109, 100), (128, 129, 118, 114), (124, 127, 123, 125), (122, 121, 126, 120), (121, 10, 11, 98, 126), (125, 130, 129, 124), (152, 160, 128, 120, 126, 98), (54, 56, 66, 65, 156, 151, 153), (129, 128, 160, 163), (131, 132, 133), (138, 139, 140), (141, 142, 143), (148, 149, 150), (131, 134, 135, 132), (137, 139, 138, 136), (141, 144, 145, 142), (147, 149, 148, 146), (144, 137, 136, 145), (134, 147, 146, 135), (52, 132, 135, 53), (151, 154, 153), (154, 152, 153), (155, 158, 65), (158, 156, 65), (163, 160, 161, 164), (164, 161, 159, 162), (151, 159, 161, 154), (154, 161, 160, 152), (155, 163, 164, 158), (158, 164, 162, 156), (11, 54, 153, 152, 98), (120, 128, 157, 122)])
_uv = me_cube_002.uv_layers.new(name='UVMap')
_uv.uv.foreach_set('vector', [0.5, 0.25, 0.4375, 0.5, 0.4375, 0.5, 0.4415, 0.4838, 0.4949, 0.2703, 0.5, 0.25, 0.375, 0.5417, 0.375, 0.5, 0.375, 0.5, 0.375, 0.5104, 0.375, 0.5417, 0.4552, 0.75, 0.4812, 0.75, 0.5981, 0.877, 0.6047, 0.989, 0.5061, 0.989, 0.4088, 0.2685, 0.4615, 0.2685, 0.4253, 0.47, 0.3947, 0.47, 0.125, 0.7083, 0.375, 0.7083, 0.375, 0.75, 0.125, 0.75, 0.4375, 0.5, 0.4375, 0.5417, 0.4375, 0.5417, 0.4375, 0.5102, 0.4375, 0.5, 0.625, 0.875, 0.5981, 0.877, 0.4812, 0.75, 0.5, 0.75, 0.625, 0.875, 0.125, 0.5, 0.375, 0.5, 0.375, 0.5417, 0.125, 0.5417, 0.4375, 0.7083, 0.4375, 0.75, 0.4375, 0.75, 0.4375, 0.7398, 0.4375, 0.7083, 0.4375, 0.75, 0.5, 1.0, 0.5, 1.0, 0.4949, 0.9797, 0.4415, 0.7662, 0.4375, 0.75, 0.4437, 0.2083, 0.4531, 0.2083, 0.4531, 0.04167, 0.4437, 0.04167, 0.75, 0.7083, 0.864, 0.7083, 0.864, 0.741, 0.75, 0.741, 0.75, 0.741, 0.5061, 0.261, 0.6047, 0.261, 0.5981, 0.373, 0.4812, 0.5, 0.4552, 0.5, 0.75, 0.509, 0.75, 0.5417, 0.5, 0.5417, 0.5, 0.509, 0.4064, 0.01172, 0.4554, 0.01172, 0.4312, 0.04167, 0.397, 0.04167, 0.3584, 0.5, 0.1452, 0.5, 0.1435, 0.5, 0.345, 0.5, 0.4415, 0.7662, 0.4375, 0.75, 0.4375, 0.75, 0.397, 0.2083, 0.4312, 0.2083, 0.4554, 0.2383, 0.4064, 0.2383, 0.3926, 0.519, 0.4199, 0.519, 0.4199, 0.5417, 0.3926, 0.5417, 0.4842, 0.01404, 0.4531, 0.04167, 0.4312, 0.04167, 0.4554, 0.01172, 0.5, 0.0, 0.4531, 0.04167, 0.4531, 0.04167, 0.4846, 0.01367, 0.5, 0.0, 0.3926, 0.7083, 0.4199, 0.7083, 0.4199, 0.731, 0.3926, 0.731, 0.125, 0.7083, 0.125, 0.75, 0.125, 0.75, 0.125, 0.7363, 0.125, 0.7083, 0.4552, 0.5, 0.4812, 0.5, 0.5, 0.509, 0.5, 0.5417, 0.4501, 0.5417, 0.3584, 0.5, 0.375, 0.5, 0.375, 0.5, 0.4647, 0.2083, 0.5982, 0.2083, 0.6034, 0.241, 0.499, 0.241, 0.125, 0.5417, 0.125, 0.5417, 0.125, 0.7083, 0.125, 0.7083, 0.375, 0.7083, 0.375, 0.7083, 0.375, 0.7396, 0.375, 0.75, 0.375, 0.75, 0.75, 0.509, 0.75, 0.509, 0.864, 0.509, 0.864, 0.5417, 0.75, 0.5417, 0.4199, 0.519, 0.3926, 0.519, 0.3947, 0.47, 0.4253, 0.47, 0.4253, 0.78, 0.3947, 0.78, 0.3926, 0.731, 0.4199, 0.731, 0.375, 0.7396, 0.375, 0.75, 0.375, 0.75, 0.4375, 0.5102, 0.4375, 0.5, 0.4375, 0.5, 0.375, 0.5, 0.125, 0.5, 0.125, 0.5, 0.1452, 0.5, 0.3584, 0.5, 0.375, 0.5, 0.4812, 0.5, 0.5981, 0.373, 0.625, 0.375, 0.625, 0.375, 0.5, 0.5, 0.4552, 0.75, 0.5061, 0.989, 0.5, 1.0, 0.4375, 0.75, 0.4253, 0.78, 0.4199, 0.731, 0.4392, 0.7423, 0.4433, 0.7687, 0.4199, 0.519, 0.4253, 0.47, 0.4433, 0.4813, 0.4392, 0.5077, 0.4531, 0.2083, 0.4998, 0.2499, 0.4998, 0.2499, 0.4842, 0.236, 0.4531, 0.2083, 0.4375, 0.5102, 0.4375, 0.5417, 0.4199, 0.5417, 0.4199, 0.519, 0.4375, 0.7083, 0.4375, 0.7398, 0.4199, 0.731, 0.4199, 0.7083, 0.3947, 0.78, 0.4253, 0.78, 0.4615, 0.9815, 0.4088, 0.9815, 0.75, 0.7083, 0.75, 0.741, 0.5, 0.741, 0.5, 0.7083, 0.3947, 0.78, 0.4088, 0.9815, 0.2892, 0.894, 0.375, 0.7666, 0.125, 0.5, 0.125, 0.5417, 0.125, 0.5417, 0.125, 0.5137, 0.125, 0.5, 0.345, 0.5, 0.375, 0.5, 0.375, 0.5, 0.3584, 0.5, 0.375, 0.731, 0.375, 0.75, 0.375, 0.75, 0.375, 0.7396, 0.125, 0.5137, 0.125, 0.5417, 0.125, 0.5417, 0.125, 0.5117, 0.3926, 0.519, 0.3926, 0.5417, 0.375, 0.5417, 0.375, 0.5104, 0.375, 0.75, 0.375, 0.75, 0.375, 0.7666, 0.2892, 0.894, 0.1658, 0.7908, 0.125, 0.75, 0.375, 0.7396, 0.375, 0.7083, 0.3926, 0.7083, 0.3926, 0.731, 0.125, 0.7083, 0.125, 0.7363, 0.125, 0.7383, 0.125, 0.7083, 0.4949, 0.2703, 0.4415, 0.4838, 0.4253, 0.47, 0.4615, 0.2685, 0.4415, 0.7662, 0.4949, 0.9797, 0.4615, 0.9815, 0.4253, 0.78, 0.4501, 0.7083, 0.4412, 0.7083, 0.4299, 0.7083, 0.4412, 0.7083, 0.4375, 0.7083, 0.4299, 0.7083, 0.4375, 0.5417, 0.4375, 0.5417, 0.4299, 0.5417, 0.4375, 0.5417, 0.4375, 0.5417, 0.4299, 0.5417, 0.4647, 0.2083, 0.4565, 0.2083, 0.4531, 0.2083, 0.4437, 0.2083, 0.4531, 0.04167, 0.4531, 0.04167, 0.4531, 0.04167, 0.4437, 0.04167, 0.4501, 0.7083, 0.4552, 0.75, 0.4375, 0.75, 0.4375, 0.7083, 0.4375, 0.7083, 0.4375, 0.75, 0.4375, 0.75, 0.4375, 0.7083, 0.4552, 0.5, 0.4501, 0.5417, 0.4375, 0.5417, 0.4375, 0.5, 0.4375, 0.5, 0.4375, 0.5417, 0.4375, 0.5417, 0.4375, 0.5, 0.5, 0.25, 0.4375, 0.5, 0.4375, 0.5, 0.5, 0.25, 0.5, 0.25, 0.5061, 0.261, 0.4552, 0.5, 0.4375, 0.5, 0.4531, 0.2083, 0.5, 0.25, 0.4998, 0.2499, 0.4531, 0.2083, 0.4647, 0.2083, 0.499, 0.241, 0.5, 0.25, 0.4531, 0.2083, 0.5, 0.0, 0.4531, 0.04167, 0.4531, 0.04167, 0.5, 0.0, 0.5, 0.0, 0.499, 0.008966, 0.4647, 0.04167, 0.4531, 0.04167, 0.4375, 0.75, 0.5, 1.0, 0.5, 1.0, 0.4375, 0.75, 0.4501, 0.7083, 0.5, 0.7083, 0.5, 0.741, 0.4812, 0.75, 0.4552, 0.75, 0.6034, 0.008966, 0.6055, 0.0, 0.625, 0.008966, 0.6034, 0.241, 0.625, 0.241, 0.6055, 0.25, 0.5084, 0.0, 0.499, 0.008966, 0.5, 0.0, 0.499, 0.241, 0.5084, 0.25, 0.5, 0.25, 0.625, 0.2083, 0.625, 0.241, 0.6034, 0.241, 0.5982, 0.2083, 0.625, 0.008966, 0.625, 0.04167, 0.5982, 0.04167, 0.6034, 0.008966, 0.625, 0.9063, 0.625, 0.989, 0.6047, 0.989, 0.5981, 0.877, 0.5981, 0.373, 0.6047, 0.261, 0.625, 0.261, 0.625, 0.3437, 0.6034, 0.008966, 0.499, 0.008966, 0.5084, 0.0, 0.6055, 0.0, 0.499, 0.241, 0.6034, 0.241, 0.6047, 0.261, 0.5061, 0.261, 0.499, 0.008966, 0.6034, 0.008966, 0.5982, 0.04167, 0.4647, 0.04167, 0.4312, 0.2083, 0.397, 0.2083, 0.397, 0.04167, 0.4312, 0.04167, 0.125, 0.5417, 0.125, 0.5417, 0.125, 0.7083, 0.125, 0.7083, 0.375, 0.04167, 0.4437, 0.04167, 0.4437, 0.2083, 0.375, 0.2083, 0.4531, 0.2083, 0.4312, 0.2083, 0.4312, 0.04167, 0.4531, 0.04167, 0.4531, 0.2083, 0.4531, 0.2083, 0.4531, 0.04167, 0.4531, 0.04167, 0.3926, 0.7083, 0.375, 0.7083, 0.375, 0.5417, 0.3926, 0.5417, 0.4199, 0.7083, 0.3926, 0.7083, 0.3926, 0.5417, 0.4199, 0.5417, 0.5, 0.5833, 0.75, 0.5881, 0.75, 0.5833, 0.807, 0.5833, 0.807, 0.5833, 0.5, 0.5833, 0.5, 0.5833, 0.5, 0.5833, 0.4501, 0.5417, 0.5, 0.5417, 0.4299, 0.7083, 0.375, 0.7083, 0.375, 0.5417, 0.4299, 0.5417, 0.375, 0.7083, 0.125, 0.7083, 0.125, 0.5417, 0.375, 0.5417, 0.375, 0.7083, 0.375, 0.7083, 0.375, 0.5417, 0.375, 0.5417, 0.4299, 0.7083, 0.4375, 0.7083, 0.4375, 0.5417, 0.4299, 0.5417, 0.4375, 0.7083, 0.4375, 0.7083, 0.4375, 0.5417, 0.4375, 0.5417, 0.4375, 0.7083, 0.4199, 0.7083, 0.4199, 0.5417, 0.4375, 0.5417, 0.4468, 0.6484, 0.4424, 0.6016, 0.7708, 0.6016, 0.7711, 0.6484, 0.5982, 0.1979, 0.625, 0.1979, 0.625, 0.2083, 0.5982, 0.2083, 0.4643, 0.1979, 0.5982, 0.1979, 0.5982, 0.2083, 0.4647, 0.2083, 0.5982, 0.04167, 0.625, 0.04167, 0.625, 0.05208, 0.5982, 0.05208, 0.4437, 0.04167, 0.4531, 0.04167, 0.4538, 0.05208, 0.4599, 0.1275, 0.4583, 0.1098, 0.4643, 0.1979, 0.4647, 0.2083, 0.4437, 0.2083, 0.5982, 0.08333, 0.625, 0.08333, 0.625, 0.1667, 0.5982, 0.1667, 0.4647, 0.08333, 0.5982, 0.08333, 0.5982, 0.1667, 0.4632, 0.1667, 0.864, 0.7083, 0.75, 0.7083, 0.75, 0.6979, 0.864, 0.6979, 0.864, 0.5521, 0.75, 0.5521, 0.75, 0.5417, 0.864, 0.5417, 0.4632, 0.1667, 0.4583, 0.1098, 0.4599, 0.1275, 0.456, 0.08333, 0.456, 0.08333, 0.456, 0.08333, 0.4599, 0.1275, 0.456, 0.08333, 0.456, 0.08333, 0.4599, 0.1275, 0.4632, 0.1667, 0.4632, 0.1667, 0.4583, 0.1098, 0.4632, 0.1667, 0.4632, 0.1667, 0.4583, 0.1098, 0.75, 0.5881, 0.5, 0.5833, 0.5, 0.5417, 0.75, 0.5417, 0.75, 0.5521, 0.807, 0.6667, 0.864, 0.6667, 0.864, 0.6667, 0.807, 0.6667, 0.75, 0.6667, 0.807, 0.6667, 0.864, 0.6667, 0.864, 0.6979, 0.75, 0.6979, 0.75, 0.5521, 0.864, 0.5521, 0.864, 0.5833, 0.807, 0.5833, 0.75, 0.5833, 0.807, 0.5833, 0.864, 0.5833, 0.864, 0.5833, 0.807, 0.5833, 0.625, 0.08333, 0.5982, 0.08333, 0.5982, 0.08333, 0.625, 0.08333, 0.625, 0.08333, 0.5982, 0.08333, 0.5982, 0.05208, 0.625, 0.05208, 0.625, 0.1979, 0.5982, 0.1979, 0.5982, 0.1667, 0.625, 0.1667, 0.625, 0.1667, 0.5982, 0.1667, 0.5982, 0.1667, 0.625, 0.1667, 0.5982, 0.08333, 0.4647, 0.08333, 0.4647, 0.08333, 0.5982, 0.08333, 0.5982, 0.08333, 0.4647, 0.08333, 0.4647, 0.05208, 0.5982, 0.05208, 0.5982, 0.1979, 0.4643, 0.1979, 0.4632, 0.1667, 0.5982, 0.1667, 0.5982, 0.1667, 0.4632, 0.1667, 0.4632, 0.1667, 0.5982, 0.1667, 0.4647, 0.04167, 0.5982, 0.04167, 0.5982, 0.05208, 0.4647, 0.05208, 0.807, 0.6667, 0.807, 0.5833, 0.864, 0.5833, 0.864, 0.6667, 0.75, 0.5833, 0.75, 0.5881, 0.75, 0.5521, 0.7469, 0.5642, 0.75, 0.6667, 0.75, 0.6979, 0.75, 0.6619, 0.75, 0.6667, 0.75, 0.6979, 0.75, 0.7083, 0.5, 0.7083, 0.5, 0.6667, 0.75, 0.6619, 0.75, 0.5833, 0.807, 0.5833, 0.807, 0.5833, 0.75, 0.5833, 0.5, 0.6667, 0.807, 0.6667, 0.807, 0.6667, 0.75, 0.6667, 0.75, 0.6619, 0.5, 0.6667, 0.4501, 0.7083, 0.4299, 0.7083, 0.4299, 0.5417, 0.4384, 0.5534, 0.4424, 0.6016, 0.4468, 0.6484, 0.4501, 0.7083, 0.807, 0.5833, 0.807, 0.6667, 0.807, 0.6667, 0.807, 0.5833, 0.4949, 0.2703, 0.5365, 0.2415, 0.4998, 0.2499, 0.4846, 0.01367, 0.5, 0.0, 0.5, 0.0, 0.125, 0.75, 0.125, 0.7363, 0.125, 0.75, 0.125, 0.5137, 0.125, 0.4955, 0.125, 0.5, 0.4949, 0.2703, 0.4615, 0.2685, 0.4554, 0.2383, 0.4842, 0.236, 0.4882, 0.0003703, 0.4994, 0.0005483, 0.4842, 0.01404, 0.4554, 0.01172, 0.125, 0.75, 0.125, 0.75, 0.125, 0.7383, 0.125, 0.7363, 0.1435, 0.5, 0.1452, 0.5, 0.125, 0.5137, 0.125, 0.5117, 0.4101, 0.0, 0.4649, 0.0, 0.4554, 0.01172, 0.4064, 0.01172, 0.4615, 0.2685, 0.4088, 0.2685, 0.4064, 0.2383, 0.4554, 0.2383, 0.4531, 0.2083, 0.4842, 0.236, 0.4554, 0.2383, 0.4312, 0.2083, 0.4468, 0.6484, 0.448, 0.6613, 0.4501, 0.7083, 0.448, 0.6613, 0.4485, 0.6667, 0.4501, 0.7083, 0.5, 0.5833, 0.4647, 0.5833, 0.4501, 0.5534, 0.4647, 0.5833, 0.4501, 0.5833, 0.4501, 0.5534, 0.807, 0.5833, 0.807, 0.6667, 0.8018, 0.664, 0.8017, 0.586, 0.8017, 0.586, 0.8018, 0.664, 0.7711, 0.6484, 0.7708, 0.6016, 0.4468, 0.6484, 0.7711, 0.6484, 0.8018, 0.664, 0.4485, 0.6667, 0.4485, 0.6667, 0.8018, 0.664, 0.807, 0.6667, 0.5, 0.6667, 0.5, 0.5833, 0.807, 0.5833, 0.8017, 0.586, 0.4407, 0.5833, 0.4407, 0.5833, 0.8017, 0.586, 0.7708, 0.6016, 0.4424, 0.6016, 0.5, 0.7083, 0.4501, 0.7083, 0.4501, 0.7083, 0.5, 0.6667, 0.5, 0.6667, 0.75, 0.6667, 0.807, 0.6667, 0.807, 0.6667, 0.75, 0.6667])
me_cube_002.update()

# ---- objects
ob_cube = bpy.data.objects.new('Cube', me_cube_001)
ob_cube_001 = bpy.data.objects.new('Cube.001', me_cube_002)

# ---- transforms, parenting, visibility, modifiers, constraints
ob_cube.location = (0.0, 0.0, 0.0)
ob_cube_001.location = (0.0, 0.0, 0.0)

# ---- collection membership
col_main__scene.objects.link(ob_cube)
col_main__scene.objects.link(ob_cube_001)

# ---- scene / render settings (as saved in the file)
scene.frame_start = 1; scene.frame_end = 250; scene.frame_set(1)
scene.render.engine = 'BLENDER_EEVEE_NEXT'
scene.render.fps = 60
scene.eevee.use_taa_reprojection = False
scene.eevee.use_volume_custom_range = False
scene.eevee.use_shadows = False
bpy.context.view_layer.update()

# ---- added for rendering (the .blend has no active camera and no usable light): camera, sun
cam_auto = bpy.data.cameras.new('AutoCamera')
cam_auto.lens = 50.0
cam_auto.sensor_width = 36.0
cam_auto.clip_end = 1000.0
ob_auto_camera = bpy.data.objects.new('AutoCamera', cam_auto)
scene.collection.objects.link(ob_auto_camera)
ob_auto_camera.location = (22.3723, -23.2322, 14.599)
ob_auto_camera.rotation_euler = (1.09748, -7.21219e-08, 0.694738)
scene.camera = ob_auto_camera
light_auto_sun = bpy.data.lights.new('AutoSun', 'SUN')
light_auto_sun.energy = 3.0
light_auto_sun.angle = 0.0523599
ob_auto_sun = bpy.data.objects.new('AutoSun', light_auto_sun)
scene.collection.objects.link(ob_auto_sun)
ob_auto_sun.rotation_euler = (0.872665, 0.174533, 0.523599)
bpy.context.view_layer.update()
